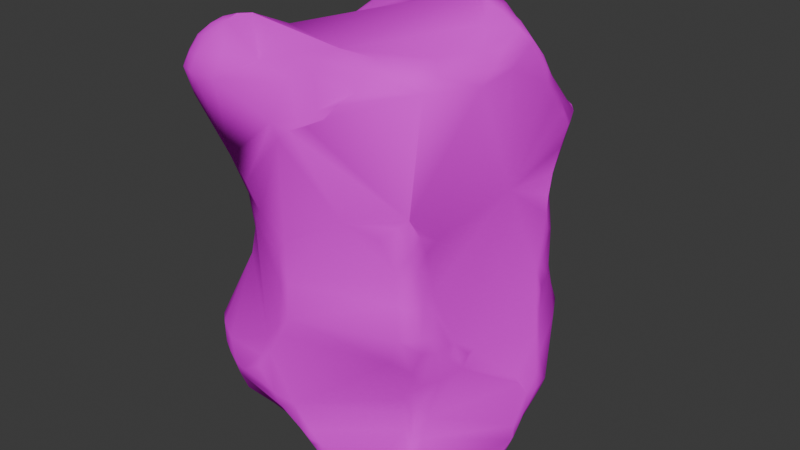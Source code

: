 # Source: Rock.blend  (saved by Blender 5.0.119; exported with 4.5.12 LTS)
import bpy
from mathutils import Matrix  # noqa: F401  (used for matrix-valued properties, if any)

bpy.ops.wm.read_factory_settings(use_empty=True)
scene = bpy.context.scene
scene.name = 'Scene'

# ---- collections
col_collection = bpy.data.collections.new('Collection'); scene.collection.children.link(col_collection)

# ---- images (referenced by path relative to the original .blend; pixels are not part of the script)
import os
ASSET_DIR = os.environ.get("B2B_ASSET_DIR", "")  # directory of the original .blend (textures are referenced by path, not embedded)
HERE = os.path.dirname(os.path.abspath(__file__))  # packed textures are extracted next to this script under _unpacked/

def load_image(name, relpath, width, height, colorspace="sRGB"):
    """Load a texture the original file referenced (path relative to the .blend, or extracted next to this script)."""
    p = next((c for c in (os.path.join(HERE, relpath), os.path.join(ASSET_DIR, relpath)) if relpath and os.path.exists(c)), "")
    if p:
        img = bpy.data.images.load(p, check_existing=True)
        img.name = name
    else:  # same state as the original file: an image datablock whose file is absent (Cycles renders it pink)
        img = bpy.data.images.new(name, width, height)
        img.source = "FILE"
        img.filepath = "//" + (relpath or name)
    img.colorspace_settings.name = colorspace
    return img
img_triskenvironmentgradient_psd = load_image('TriskEnvironmentGradient.psd', 'TriskEnvironmentGradient.psd', 1024, 1024, 'sRGB')

# ---- materials (node trees are filled in below, after node groups)
mat_rock = bpy.data.materials.new('Rock')

# ---- node groups
ng_smooth_by_angle = bpy.data.node_groups.new('Smooth by Angle', 'GeometryNodeTree')
_s = ng_smooth_by_angle.interface.new_socket(name='Mesh', in_out='OUTPUT', socket_type='NodeSocketGeometry')
_s = ng_smooth_by_angle.interface.new_socket(name='Mesh', in_out='INPUT', socket_type='NodeSocketGeometry')
_s = ng_smooth_by_angle.interface.new_socket(name='Angle', in_out='INPUT', socket_type='NodeSocketFloat')
_s.subtype = 'ANGLE'
_s.default_value = 0.5236
_s.min_value = 0.0
_s.max_value = 3.142
_s.description = 'Maximum face angle for smooth edges'
_s = ng_smooth_by_angle.interface.new_socket(name='Ignore Sharpness', in_out='INPUT', socket_type='NodeSocketBool')
_s.force_non_field = True
ng_smooth_by_angle.is_modifier = True
_N = ng_smooth_by_angle.nodes; _L = ng_smooth_by_angle.links
n0 = _N.new('GeometryNodeSetShadeSmooth'); n0.name = 'Set Shade Smooth'; n0.location = (120, -80)
n0.domain = 'EDGE'
n1 = _N.new('GeometryNodeSetShadeSmooth'); n1.name = 'Set Shade Smooth.001'; n1.location = (300, -80)
n2 = _N.new('NodeGroupOutput'); n2.name = 'Group Output'; n2.location = (480, -80)
n3 = _N.new('GeometryNodeInputMeshEdgeAngle'); n3.name = 'Edge Angle'; n3.location = (-440, -240)
n4 = _N.new('NodeGroupInput'); n4.name = 'Group Input'; n4.location = (-80, -80)
n5 = _N.new('GeometryNodeInputEdgeSmooth'); n5.name = 'Is Edge Smooth'; n5.location = (-260, -120)
n6 = _N.new('GeometryNodeInputShadeSmooth'); n6.name = 'Is Shade Smooth'; n6.location = (-440, -397)
n7 = _N.new('FunctionNodeCompare'); n7.name = 'Compare'; n7.location = (-260, -260)
n7.operation = 'LESS_EQUAL'
n7.inputs[6].default_value = (0.0, 0.0, 0.0, 0.0)
n7.inputs[7].default_value = (0.0, 0.0, 0.0, 0.0)
n8 = _N.new('FunctionNodeBooleanMath'); n8.name = 'Boolean Math.001'; n8.location = (-80, -260)
n9 = _N.new('NodeGroupInput'); n9.name = 'Group Input.001'; n9.location = (-440, -329)
n10 = _N.new('NodeGroupInput'); n10.name = 'Group Input.002'; n10.location = (-259, -189)
n11 = _N.new('FunctionNodeBooleanMath'); n11.name = 'Boolean Math'; n11.location = (-80, -149)
n11.operation = 'OR'
n12 = _N.new('FunctionNodeBooleanMath'); n12.name = 'Boolean Math.002'; n12.location = (-260, -380)
n12.operation = 'OR'
n13 = _N.new('NodeGroupInput'); n13.name = 'Group Input.003'; n13.location = (-440, -460)
_L.new(n3.outputs[0], n7.inputs[0])
_L.new(n1.outputs[0], n2.inputs[0])
_L.new(n9.outputs[1], n7.inputs[1])
_L.new(n7.outputs[0], n8.inputs[0])
_L.new(n4.outputs[0], n0.inputs[0])
_L.new(n0.outputs[0], n1.inputs[0])
_L.new(n8.outputs[0], n0.inputs[2])
_L.new(n10.outputs[2], n11.inputs[1])
_L.new(n5.outputs[0], n11.inputs[0])
_L.new(n11.outputs[0], n0.inputs[1])
_L.new(n13.outputs[2], n12.inputs[1])
_L.new(n6.outputs[0], n12.inputs[0])
_L.new(n12.outputs[0], n8.inputs[1])
n2.is_active_output = True

# ---- material node trees
mat_rock.use_nodes = True; mat_rock.node_tree.nodes.clear()
_N = mat_rock.node_tree.nodes; _L = mat_rock.node_tree.links
n0 = _N.new('ShaderNodeBsdfPrincipled'); n0.name = 'Principled BSDF'; n0.location = (-200, 100)
n0.inputs[2].default_value = 1.0
n0.inputs[3].default_value = 1.0
n1 = _N.new('ShaderNodeOutputMaterial'); n1.name = 'Material Output'; n1.location = (200, 100)
n2 = _N.new('ShaderNodeTexImage'); n2.name = 'Image Texture'; n2.location = (-490, 71)
n2.image = img_triskenvironmentgradient_psd
_L.new(n0.outputs[0], n1.inputs[0])
_L.new(n2.outputs[0], n0.inputs[0])
n1.is_active_output = True

# ---- world
world_world = bpy.data.worlds.new('World'); scene.world = world_world
world_world.use_nodes = True; world_world.node_tree.nodes.clear()
_N = world_world.node_tree.nodes; _L = world_world.node_tree.links
n0 = _N.new('ShaderNodeOutputWorld'); n0.name = 'World Output'; n0.location = (200, 100)
n1 = _N.new('ShaderNodeBackground'); n1.name = 'Background'; n1.location = (-200, 100)
n1.inputs[0].default_value = (0.05088, 0.05088, 0.05088, 1.0)
_L.new(n1.outputs[0], n0.inputs[0])
n0.is_active_output = True
world_world.color = (0.05088, 0.05088, 0.05088)
world_world.sun_shadow_jitter_overblur = 0.0

# ---- meshes
me_cube_001 = bpy.data.meshes.new('Cube.001')
me_cube_001.from_pydata([(-0.7293, -1.312, -1.155), (-0.7951, 0.1787, -2.104), (-0.9821, -0.6323, -1.742), (-0.8878, -0.6401, -1.764), (-0.6831, -0.8046, -1.692), (-0.6272, -0.9075, -1.69), (-0.6485, -1.001, -1.627), (-0.89, -1.156, -1.35), (-0.9485, -1.256, -0.9309), (-0.9883, -1.076, -1.284), (-1.047, -1.026, -1.187), (-1.068, -0.9427, -1.199), (-1.254, -1.103, 1.431), (-1.223, -1.199, 1.516), (-1.091, -1.262, 1.421), (-0.8507, -1.415, 1.609), (-0.635, -1.446, 1.701), (-0.8793, -0.7581, 2.028), (-1.029, -0.8033, 1.993), (-1.125, -0.8154, 1.932), (-1.203, -0.8195, 1.854), (-0.5892, 0.9657, -1.675), (-0.8136, 0.8433, -1.862), (-0.9793, 0.5521, -1.9), (-1.052, 0.5491, -1.823), (-0.9445, 0.8414, -1.113), (-0.8959, 0.8805, -1.197), (-0.9717, 0.624, 1.721), (-0.6076, 0.8038, 1.85), (-0.5696, 0.9102, 1.873), (-0.5454, 1.014, 1.86), (-1.207, 1.028, 1.173), (-1.279, 0.9316, 1.194), (-1.294, 0.8448, 1.196), (0.5841, -1.083, -1.776), (0.8215, -0.8561, -1.971), (0.9306, -0.841, -1.926), (1.02, -0.8372, -1.84), (1.019, -0.793, -1.101), (0.9027, -0.8781, -1.119), (0.8495, -0.8737, -1.111), (1.353, -0.6366, 1.871), (0.8268, -1.185, 2.115), (0.8258, -1.288, 2.039), (0.7796, -1.367, 1.889), (0.6847, -1.443, 1.805), (0.9985, -1.17, 0.8231), (1.081, -1.121, 0.8939), (1.059, 0.5476, -1.765), (0.9662, 0.5858, -1.805), (0.8675, 0.5896, -1.812), (0.5155, 0.7932, -1.633), (0.7802, 0.885, -1.705), (0.5387, 0.8449, -1.656), (0.5396, 1.027, -1.508), (0.8617, 1.239, -1.191), (1.345, 0.4502, 1.478), (1.339, 0.6464, 1.202), (1.092, 1.07, 1.175), (0.9925, 1.133, 1.188), (-1.269, 0.01219, -1.294), (-1.312, 0.06203, -1.059), (-0.648, -1.421, -0.9444), (-0.8331, -1.301, -0.8183), (-0.6508, -1.159, 0.7108), (-0.8269, -1.153, 0.9058), (-1.12, -0.7009, -0.3469), (-1.265, -0.6602, -0.6517), (-1.263, -0.6882, -0.7925), (-1.154, -0.8743, -0.9869), (-0.275, 1.322, 0.7684), (-0.7629, 1.172, -0.1751), (-0.6769, 1.181, -0.3224), (-1.157, 0.6582, -0.6314), (-1.186, 0.7158, -0.4825), (0.4108, 0.7805, -1.614), (0.3143, 0.7474, -1.634), (0.2737, 1.229, -1.193), (-0.127, 0.8146, 1.998), (0.2829, 0.7332, 2.158), (0.3176, 0.7876, 2.141), (0.4445, 0.5602, 2.197), (0.392, 1.37, 1.17), (0.2032, 1.436, 1.205), (0.01781, 1.484, 1.221), (-0.1031, 1.487, 1.214), (-0.09237, 1.493, 1.303), (1.232, 0.6048, 0.7252), (1.207, 0.6044, 0.5086), (1.165, 0.696, 0.3207), (1.144, 0.7865, -0.3686), (0.6112, 1.234, -1.065), (0.7087, 1.016, 0.2717), (0.693, 1.235, 0.7693), (0.6385, 1.302, 0.9295), (1.466, 0.2529, -1.179), (1.347, 0.605, 1.195), (0.8685, -1.215, 0.6964), (0.8599, -0.8911, -0.9558), (1.118, -0.764, -0.7185), (1.241, -0.6162, -0.6097), (1.251, -0.6775, -0.4883), (1.203, -0.6836, -0.3436), (1.209, -0.7662, -0.3269), (-0.5303, -0.7353, -1.727), (0.515, -0.791, -2.108), (-0.02524, -1.333, -1.169), (-0.7977, -0.88, -1.694), (-0.9057, -0.8791, -1.704), (-0.9079, -1.072, -1.526), (-0.9576, -1.02, -1.574), (-0.9178, -0.9413, -1.671), (-0.9774, -0.9209, -1.652), (-1.005, -0.9716, -1.434), (-0.9605, -0.8936, -1.681), (-0.9375, -1.332, 1.806), (-0.8446, -1.228, 1.955), (-0.9729, -1.387, 1.682), (-0.9735, -1.206, 1.934), (-0.9889, -1.356, 1.538), (-1.141, -1.309, 1.657), (-1.106, -1.268, 1.771), (-1.07, -1.183, 1.899), (-0.9943, -0.9761, 2.026), (-1.111, -0.9627, 1.965), (-1.222, -0.953, 1.853), (-0.8447, -1.076, 2.044), (-1.033, -1.079, 1.985), (-1.161, -1.115, 1.877), (-1.332, -0.9941, 1.49), (-1.35, -1.005, 1.591), (-1.3, -1.116, 1.576), (-1.285, -0.8612, 1.741), (-1.305, -1.08, 1.659), (-1.252, -1.195, 1.658), (-1.261, -1.032, 1.779), (-1.219, -1.163, 1.755), (-0.9416, 0.9375, -1.664), (-0.8994, 0.8359, -1.841), (-0.9549, 0.8688, -1.783), (-0.989, 0.863, -1.723), (-0.8677, 0.9235, -1.79), (-0.9303, 0.9304, -1.73), (-0.9238, 0.8755, -1.31), (-0.97, 0.8136, -1.309), (-0.9881, 0.882, -1.636), (-0.8648, 0.9544, -1.731), (-0.8535, 0.9136, -1.473), (-0.8686, 0.9555, -1.644), (-0.897, 0.8933, -1.349), (-1.01, 1.028, 1.729), (-0.8672, 0.9387, 1.827), (-0.8787, 1.028, 1.794), (-0.91, 0.8711, 1.815), (-0.9536, 0.9784, 1.79), (-1.041, 1.101, 1.614), (-0.9064, 1.114, 1.713), (-0.9908, 0.8752, 1.777), (-1.286, 0.8647, 1.301), (-1.05, 0.9147, 1.726), (-1.197, 0.9662, 1.457), (-1.119, 0.9265, 1.63), (-1.128, 1.036, 1.555), (0.8188, -0.9645, -1.88), (0.929, -0.9378, -1.84), (0.965, -0.9489, -1.763), (0.9954, -0.8355, -1.325), (0.9443, -0.8648, -1.196), (0.9373, -0.9002, -1.398), (0.904, -0.9793, -1.623), (1.039, -0.8702, -1.723), (0.8663, -1.005, -1.764), (0.8616, -0.8888, -1.271), (0.9734, -0.9537, -1.681), (1.106, -0.8696, 2.095), (1.096, -1.018, 2.075), (1.09, -1.163, 2.014), (1.217, -0.961, 2.002), (1.214, -1.144, 1.93), (0.6911, 0.6267, -1.753), (0.8976, 0.8877, -1.739), (1.035, 0.9894, -1.579), (0.5646, 1.227, -1.197), (0.9478, 1.022, -1.601), (0.6112, 0.9285, -1.635), (0.9041, 0.9652, -1.682), (0.9528, 0.8523, -1.743), (1.028, 0.892, -1.675), (0.9653, 0.9496, -1.683), (1.19, 0.9465, 1.18), (-0.9274, 0.09402, -2.071), (-0.6363, -0.5735, -1.779), (-0.9226, 0.1785, -2.073), (-0.8988, -0.3744, -1.859), (-1.053, 0.1702, -2.016), (-1.062, 0.08161, -2.017), (-1.034, -0.2343, -1.87), (-0.9774, -0.4976, -1.79), (-1.16, 0.1841, -1.899), (-1.148, 0.0926, -1.916), (-1.032, -0.3932, -1.768), (-1.211, 0.1847, -1.787), (-1.227, 0.1008, -1.717), (-1.106, -0.1695, -1.76), (-1.243, 0.1766, -1.608), (-1.282, 0.09592, -1.371), (-0.8064, -1.343, -0.9386), (-0.7962, -0.9553, 0.1632), (-0.7324, -1.065, 0.5568), (-1.026, -1.199, -0.7846), (-0.8958, -0.9245, -0.1373), (-0.8504, -0.8777, 0.1086), (-1.063, -1.164, -0.9219), (-1.142, -1.097, -0.7823), (-0.8678, -0.8605, 0.01398), (-1.131, -1.057, -0.9299), (-1.22, -0.9656, -0.7939), (-0.9354, -0.7944, -0.0004494), (-0.9993, -0.8006, -0.1905), (-1.217, -0.7929, -0.647), (-0.9352, -0.2877, 1.817), (-0.8978, -0.05073, 1.741), (-0.9073, 0.5435, 1.725), (-0.8782, 0.2437, 1.701), (-1.035, -0.3244, 1.77), (-0.9665, -0.04382, 1.72), (-0.9544, 0.1379, 1.693), (-0.9332, 0.3111, 1.693), (-0.9938, 0.3889, 1.659), (-1.079, -0.1652, 1.656), (-1.072, 0.1825, 1.581), (-1.061, 0.4687, 1.601), (-1.175, 0.4407, 1.436), (-0.8674, 1.166, 0.6891), (-0.9109, 1.155, -0.3234), (-0.8935, 0.8878, -1.03), (-0.9885, 1.105, 0.6673), (-0.9819, 1.059, 0.4863), (-0.9589, 1.074, -0.06077), (-1.003, 1.122, -0.3235), (-0.8956, 0.9527, -0.7592), (-1.152, 1.115, 1.053), (-0.9919, 1.012, 0.164), (-1.007, 1.031, -0.06152), (-0.9154, 0.9191, -0.8603), (-1.007, 1.009, 0.3948), (-1.073, 1.056, -0.327), (-1.018, 0.9943, -0.5503), (-1.067, 1.04, 0.7098), (-1.016, 0.9585, 0.241), (-1.044, 0.9706, -0.08206), (-1.073, 0.9826, -0.484), (-1.222, 0.9893, 1.067), (-1.106, 0.9505, 0.7136), (-1.057, 0.9078, 0.4788), (-1.116, 0.9611, -0.3252), (-0.9945, 0.9106, -0.7416), (-0.9324, 0.8734, -0.9983), (-1.028, 0.862, 0.2497), (-1.048, 0.866, -0.003874), (-1.081, 0.8824, -0.1606), (-1.123, 0.9065, -0.485), (-1.135, 0.8123, -0.3439), (-1.12, 0.8409, 0.7313), (-1.149, 0.8454, -0.4871), (-0.4343, 0.8338, -1.916), (-0.04172, 0.8988, -1.728), (-0.3518, 0.9232, -1.873), (0.2434, 0.8265, -1.651), (-0.2681, 0.9552, -1.812), (-0.3546, 0.9629, -1.836), (-0.5456, 0.9297, -1.826), (-0.2848, 1.008, -1.773), (-0.5623, 0.964, -1.755), (0.3851, 0.8588, -1.647), (0.1808, 0.886, -1.659), (-0.1839, 1.01, -1.723), (-0.201, 1.043, -1.678), (-0.3998, 0.9951, -1.663), (0.2436, 0.9477, -1.607), (0.001565, 0.9709, -1.663), (-0.09334, 1.044, -1.632), (0.4294, 0.9304, -1.608), (-0.1655, 1.054, -1.603), (-0.56, 0.9414, -1.55), (0.25, 1.05, -1.491), (-0.001224, 1.074, -1.541), (-0.02968, 1.094, -1.482), (0.08759, 1.128, -1.417), (7.025e-09, 1.108, -1.478), (0.1812, 1.128, -1.393), (2.128e-09, 1.1, -1.39), (0.2833, 1.194, -1.261), (0.1611, 1.17, -1.305), (-0.3845, 0.8582, 1.915), (0.1991, 0.8555, 2.127), (0.5686, 0.7781, 2.038), (0.1789, 0.9798, 2.105), (-0.236, 0.9817, 1.953), (0.09453, 1.088, 2.037), (0.1842, 1.083, 2.033), (-0.2376, 1.118, 1.892), (0.09382, 1.193, 1.97), (0.08298, 1.236, 1.922), (-0.2388, 1.231, 1.782), (0.09352, 1.29, 1.818), (-0.002183, 1.346, 1.74), (0.004379, 1.397, 1.638), (-0.000591, 1.484, 1.34), (-0.1004, 1.451, 1.461), (0.1021, 1.447, 1.298), (1.138, 0.9941, 1.057), (1.117, 0.8267, 0.07807), (0.9889, 0.9695, 0.3307), (1.061, 0.9176, -0.3243), (1.114, 0.9091, -0.5415), (0.9921, 0.9931, 0.1799), (0.9857, 0.9638, -0.1565), (1.055, 0.9749, -0.5243), (1.094, 1.031, -0.7507), (0.9816, 0.9743, 0.005311), (1.061, 1.092, 1.061), (0.9916, 0.9814, -0.3916), (0.9952, 1.068, -0.6991), (0.9607, 1.174, 1.064), (0.9289, 1.044, 0.5461), (0.9567, 1.007, 0.1905), (0.8735, 0.9799, 0.004807), (0.8778, 0.9721, -0.1695), (0.9354, 0.995, -0.3917), (0.8865, 1.075, 0.4705), (0.8541, 1.008, 0.1654), (0.8357, 0.9859, -0.3715), (0.8795, 1.092, -0.7135), (0.8938, 1.148, 0.8657), (0.8463, 1.089, 0.4325), (0.8267, 1.02, -0.5119), (0.9226, 1.232, -1.066), (0.7753, 1.273, 1.066), (0.8128, 1.149, 0.6321), (0.7624, 1.21, 0.79), (0.7773, 1.133, 0.5372), (0.8889, 0.413, -1.873), (0.9933, 0.2982, -1.894), (1.22, -0.2766, -1.999), (1.223, -0.188, -1.982), (1.097, 0.2345, -1.864), (1.342, -0.1876, -1.828), (1.154, 0.4056, -1.716), (1.372, -0.1844, -1.698), (1.371, -0.09078, -1.697), (1.319, 0.2126, -1.561), (1.425, -0.093, -1.56), (1.421, -0.04964, -1.537), (1.432, -0.08593, -1.412), (1.477, 0.0142, -1.275), (0.7524, 0.1028, 2.325), (0.9104, 0.007681, 2.286), (0.9939, 0.09882, 2.253), (1.088, -0.0003502, 2.214), (1.059, -0.2333, 2.176), (1.17, 0.09478, 2.157), (1.223, 0.0003226, 2.126), (1.197, -0.4085, 2.061), (1.263, -0.2782, 2.028), (1.335, 0.1856, 1.897), (1.304, 0.09209, 2.023), (1.308, -0.4369, 1.948), (1.378, 0.1727, 1.807), (1.337, -0.2385, 1.896), (1.365, 0.2663, 1.726), (1.358, 0.364, 1.588), (1.383, 0.2058, 1.675), (1.384, 0.2706, 1.614), (1.376, 0.3457, 1.519), (1.351, 0.5278, 1.331), (1.363, 0.427, 1.415), (1.347, 0.4631, 1.312), (0.866, -1.088, -0.4833), (0.9607, -1.137, 0.4102), (0.9769, -1.148, 0.1275), (1.03, -1.078, 0.327), (1.026, -1.184, -0.1671), (1.042, -1.071, 0.5533), (1.033, -1.102, 0.09003), (1.089, -1.126, -0.1636), (1.073, -1.049, 0.08267), (1.128, -1.012, -0.3199), (0.997, -0.9755, -0.588), (1.098, -1.006, 0.7064), (1.069, -0.9922, 0.4), (1.141, -1.039, -0.1683), (0.9153, -0.9089, -0.8405), (1.098, -0.962, 0.09481), (1.006, -0.893, -0.7502), (1.086, -0.9079, 0.5322), (1.078, -0.8628, 0.3206), (1.166, -0.9362, -0.1824), (1.183, -0.9233, -0.3312), (0.9755, -0.8521, -0.9803), (1.089, -0.8385, 0.1509), (1.121, -0.8457, -0.009643), (1.071, -0.7735, 0.5821), (1.209, -0.8512, -0.3346), (1.219, -0.7405, -0.4876), (0.4426, -0.8218, -2.112), (-0.4609, -0.8132, -1.719), (0.3612, -0.9667, -2.033), (0.441, -0.9429, -2.05), (0.356, -1.064, -1.979), (-0.4707, -0.9275, -1.703), (-0.2487, -0.9212, -1.764), (-0.1523, -0.9798, -1.776), (0.2675, -1.133, -1.879), (0.3588, -1.114, -1.907), (0.1869, -1.19, -1.754), (0.2904, -1.179, -1.82), (-0.3852, -1.009, -1.666), (-0.1247, -1.06, -1.723), (0.241, -1.216, -1.7), (0.1786, -1.242, -1.662), (0.09209, -1.252, -1.584), (0.1802, -1.242, -1.548), (0.004517, -1.303, -1.424), (0.0921, -1.281, -1.504), (0.09215, -1.277, -1.41), (-0.1692, -1.363, -1.223), (-0.8931, -0.9166, 2.056), (0.3912, -1.096, 2.076), (0.2685, -1.192, 1.99), (-0.01852, -1.201, 1.96), (0.3255, -1.3, 1.902), (-0.2702, -1.281, 1.89), (-0.624, -1.337, 1.887), (0.5905, -1.488, 1.688), (0.5032, -1.463, 1.723), (0.1205, -1.341, 1.822), (0.08917, -1.528, 1.549), (0.4321, -1.513, 1.607), (0.3503, -1.496, 1.631), (0.2785, -1.54, 1.534), (0.171, -1.552, 1.443), (0.2286, 0.7875, -1.64), (-1.35, -0.003965, -0.9806), (-1.321, 0.1367, -0.7973), (-1.003, 0.8175, -0.892), (-1.255, 0.322, -0.7355), (-1.248, 0.4024, -0.6476), (-1.205, 0.4548, -0.5451), (0.09408, -1.448, 0.1398), (0.5812, -1.311, 0.7877), (0.1014, -1.482, -0.1778), (-0.1564, -1.462, -0.6241), (-0.02082, -1.469, -0.3866), (0.07489, -1.44, 0.4967), (-0.2704, -1.485, -0.7998), (-0.02597, -1.469, -0.296), (0.002414, -1.442, 0.08364), (0.003332, -1.444, 0.3888), (-0.184, -1.414, -1.07), (-0.1878, -1.444, -0.4925), (-0.2782, -1.42, -1.079), (-0.2765, -1.46, -0.6903), (-0.6432, -1.085, 0.3451), (-0.3813, -1.266, 0.5612), (-0.3268, -1.478, -0.948), (-0.5209, -1.456, -0.9442), (0.3672, 0.6187, 2.189), (-0.4648, 1.233, -0.1442), (-0.4031, 1.215, 0.01311), (-0.3468, 1.237, 0.4151), (-0.4476, 1.213, -0.32), (-0.3684, 1.165, -0.4429), (-0.3596, 1.201, -0.328), (-0.3609, 1.194, -0.1699), (-0.3588, 1.219, 0.166), (-0.216, 1.147, -0.5681), (-0.2705, 1.171, -0.4798), (-0.2717, 1.221, 0.3347), (-0.2744, 1.273, 0.507), (-0.0508, 1.143, -0.7503), (-0.1432, 1.139, -0.5042), (0.06068, 1.005, -0.3178), (-0.181, 1.291, 0.6294), (-0.1829, 1.428, 1.072), (0.1231, 1.181, -0.9014), (-0.09136, 1.16, -0.6428), (-0.175, 1.368, 0.8406), (-0.1004, 1.418, 1.006), (0.2665, 1.232, -1.071), (0.01548, 1.136, -0.682), (0.1535, 1.167, -0.843), (0.1663, 1.401, 1.064), (0.3896, 1.386, 1.083), (0.3167, 1.239, -1.06), (0.4654, 1.321, 0.9458), (0.5512, 1.351, 1.073), (1.234, 0.5256, -0.1255), (1.211, 0.6198, 0.1895), (1.202, 0.5984, 0.329), (1.293, 0.6105, 0.9919), (1.255, 0.5042, -0.3248), (1.49, 0.2874, -1.08), (1.242, 0.7678, -0.7487), (1.32, 0.3987, -0.5282), (1.277, 0.4482, -0.3287), (1.227, 0.4567, -0.1525), (1.077, 0.2016, 0.6645), (1.428, 0.2673, -0.8222), (1.296, 0.3783, -0.4232), (1.376, 0.2802, -0.6748), (1.513, 0.1091, -1.086), (1.484, 0.1447, -0.9569), (1.434, -0.09024, -0.8981), (1.489, 0.001857, -1.085), (1.453, -0.09409, -0.9456), (1.245, -0.475, -0.4882), (1.254, -0.5617, -0.4919)], [], [(110, 109, 7), (113, 110, 9), (11, 113, 10), (7, 109, 0), (9, 7, 8), (16, 115, 117), (15, 117, 119), (119, 120, 14), (17, 18, 427), (125, 128, 124), (131, 134, 133), (132, 125, 20), (132, 135, 125), (121, 128, 136), (139, 141, 138), (141, 146, 273), (142, 146, 141), (143, 137, 145), (145, 137, 140), (148, 149, 147), (1, 22, 265), (25, 143, 144), (26, 149, 143), (21, 147, 284), (28, 29, 153), (29, 151, 153), (154, 157, 153), (155, 150, 156), (27, 157, 159), (160, 162, 31), (161, 150, 162), (150, 159, 154), (170, 165, 37), (165, 171, 164), (163, 171, 409), (39, 168, 167), (177, 367, 363), (52, 180, 51), (179, 180, 50), (185, 180, 52), (54, 185, 184), (183, 188, 185), (187, 188, 181), (185, 188, 180), (190, 192, 1), (191, 3, 193), (190, 193, 195), (193, 197, 196), (193, 3, 197), (197, 200, 196), (204, 202, 205), (205, 61, 144), (202, 60, 205), (192, 23, 138), (215, 213, 216), (213, 210, 216), (210, 218, 216), (210, 217, 218), (216, 218, 219), (63, 206, 62), (8, 212, 9), (17, 220, 18), (221, 225, 224), (231, 232, 230), (238, 239, 243), (240, 244, 247), (249, 254, 245), (251, 255, 246), (251, 256, 261), (261, 262, 255), (253, 263, 32), (235, 26, 257), (241, 252, 31), (442, 268, 75), (267, 270, 269), (75, 268, 53), (274, 279, 282), (275, 279, 274), (278, 283, 277), (282, 285, 54), (279, 285, 282), (54, 292, 182), (54, 285, 292), (75, 51, 179), (78, 298, 294), (295, 297, 78), (296, 297, 80), (297, 300, 299), (299, 301, 298), (296, 82, 305), (303, 304, 301), (303, 305, 306), (310, 82, 83), (89, 312, 313), (312, 90, 317), (317, 320, 316), (314, 318, 322), (313, 316, 326), (317, 329, 328), (322, 323, 329), (327, 331, 326), (323, 337, 333), (311, 87, 325), (331, 335, 326), (329, 333, 336), (324, 334, 338), (55, 91, 337), (311, 58, 189), (311, 189, 57), (37, 347, 170), (345, 348, 347), (347, 349, 170), (350, 351, 353), (359, 361, 358), (360, 363, 362), (367, 369, 366), (377, 96, 375), (379, 380, 381), (378, 388, 382), (381, 383, 379), (381, 386, 390), (387, 391, 385), (388, 392, 394), (390, 393, 396), (403, 99, 404), (405, 407, 411), (405, 408, 407), (105, 408, 405), (406, 4, 104), (407, 409, 412), (409, 414, 413), (412, 417, 411), (413, 415, 418), (422, 424, 421), (191, 104, 4), (171, 34, 414), (426, 106, 459), (429, 430, 431), (430, 432, 436), (435, 438, 434), (436, 437, 439), (439, 437, 440), (115, 16, 433), (448, 73, 447), (208, 229, 230), (441, 437, 64), (464, 64, 208), (466, 62, 0), (80, 79, 467), (468, 471, 72), (235, 240, 476), (474, 482, 477), (156, 30, 304), (481, 486, 476), (483, 93, 92), (495, 496, 94), (85, 488, 484), (492, 83, 493), (82, 496, 493), (91, 55, 182), (503, 90, 504), (500, 96, 507), (503, 504, 508), (508, 510, 512), (516, 102, 517), (107, 108, 4), (3, 4, 108), (7, 9, 110), (9, 10, 113), (6, 109, 111), (109, 110, 111), (112, 2, 114), (110, 112, 111), (5, 111, 108), (2, 108, 114), (113, 112, 110), (112, 114, 111), (4, 5, 107), (108, 111, 114), (15, 16, 117), (118, 115, 116), (120, 119, 117), (121, 122, 128), (123, 18, 124), (427, 18, 123), (127, 126, 123), (127, 123, 124), (127, 124, 128), (130, 131, 133), (132, 130, 135), (125, 135, 128), (128, 135, 136), (13, 14, 120), (13, 120, 134), (65, 119, 14), (141, 139, 142), (143, 149, 137), (144, 143, 145), (21, 148, 147), (148, 137, 149), (148, 146, 137), (138, 23, 139), (142, 137, 146), (139, 24, 140), (271, 141, 273), (25, 26, 143), (153, 151, 154), (28, 153, 222), (152, 154, 151), (152, 150, 154), (231, 27, 159), (161, 159, 150), (151, 29, 30), (162, 150, 155), (154, 159, 157), (32, 33, 158), (31, 32, 160), (37, 164, 36), (37, 165, 164), (170, 173, 165), (168, 166, 167), (173, 168, 169), (166, 168, 173), (169, 171, 173), (105, 35, 408), (38, 167, 166), (176, 42, 43), (177, 174, 175), (179, 51, 180), (182, 183, 54), (54, 183, 185), (48, 186, 187), (187, 186, 188), (184, 185, 52), (181, 188, 183), (180, 188, 186), (53, 184, 52), (192, 194, 23), (195, 193, 196), (195, 196, 199), (197, 3, 2), (196, 203, 199), (196, 200, 203), (197, 2, 200), (199, 203, 202), (203, 60, 202), (191, 4, 3), (1, 192, 22), (208, 64, 65), (212, 209, 213), (211, 214, 210), (10, 212, 215), (11, 216, 69), (210, 214, 217), (69, 216, 68), (0, 62, 206), (67, 68, 219), (10, 9, 212), (7, 0, 206), (7, 206, 8), (225, 221, 226), (220, 221, 224), (221, 223, 226), (227, 222, 228), (229, 224, 225), (226, 227, 228), (228, 27, 231), (229, 226, 230), (228, 231, 230), (20, 224, 229), (71, 72, 234), (234, 239, 238), (238, 242, 71), (236, 248, 241), (246, 239, 247), (243, 239, 246), (246, 247, 251), (256, 247, 244), (250, 246, 255), (251, 247, 256), (252, 253, 32), (249, 258, 254), (255, 251, 261), (264, 256, 445), (260, 255, 262), (261, 256, 264), (445, 256, 257), (262, 261, 264), (262, 264, 74), (257, 26, 25), (73, 445, 446), (73, 74, 264), (33, 32, 263), (32, 31, 252), (75, 76, 442), (265, 271, 267), (442, 266, 268), (270, 267, 271), (272, 269, 270), (51, 75, 53), (53, 268, 274), (268, 275, 274), (266, 276, 280), (277, 276, 272), (266, 280, 275), (277, 272, 278), (184, 274, 282), (275, 280, 279), (280, 281, 286), (283, 281, 277), (21, 284, 278), (184, 282, 54), (286, 281, 287), (286, 289, 288), (286, 288, 285), (291, 288, 289), (293, 290, 288), (77, 292, 293), (182, 292, 77), (52, 51, 53), (79, 80, 295), (28, 294, 29), (297, 295, 80), (78, 297, 298), (298, 297, 299), (294, 298, 29), (117, 121, 120), (30, 298, 301), (302, 299, 300), (299, 302, 301), (307, 306, 305), (307, 308, 309), (80, 81, 296), (89, 498, 312), (313, 312, 316), (314, 315, 318), (317, 314, 322), (322, 318, 319), (325, 313, 326), (317, 322, 329), (322, 319, 323), (328, 329, 332), (329, 323, 333), (335, 330, 326), (319, 315, 503), (332, 329, 336), (334, 325, 339), (341, 339, 335), (341, 335, 92), (93, 340, 339), (333, 337, 91), (497, 312, 498), (59, 324, 338), (500, 311, 57), (346, 49, 48), (37, 344, 347), (345, 346, 348), (170, 349, 352), (353, 352, 350), (354, 353, 355), (48, 187, 348), (354, 355, 514), (296, 356, 358), (358, 357, 359), (359, 357, 360), (362, 359, 360), (367, 364, 363), (368, 365, 366), (367, 41, 369), (366, 369, 368), (370, 365, 368), (372, 370, 368), (373, 371, 370), (373, 370, 372), (374, 371, 373), (371, 374, 56), (375, 56, 376), (376, 56, 374), (377, 375, 376), (96, 57, 375), (46, 383, 47), (381, 380, 384), (381, 384, 386), (385, 382, 387), (389, 383, 390), (386, 385, 391), (390, 386, 393), (395, 390, 396), (393, 391, 397), (398, 387, 388), (399, 392, 39), (394, 392, 399), (400, 393, 401), (396, 393, 400), (395, 396, 402), (103, 397, 403), (397, 398, 403), (401, 397, 103), (103, 403, 404), (39, 167, 399), (343, 345, 105), (407, 408, 409), (410, 406, 411), (412, 413, 418), (416, 413, 414), (416, 414, 34), (412, 418, 417), (411, 417, 410), (413, 416, 415), (418, 415, 420), (415, 416, 419), (417, 426, 0), (420, 422, 421), (421, 424, 423), (425, 423, 424), (422, 34, 172), (423, 106, 426), (409, 171, 414), (431, 430, 436), (435, 436, 439), (440, 437, 441), (431, 43, 429), (445, 444, 446), (446, 447, 73), (74, 73, 448), (60, 443, 61), (106, 378, 453), (453, 451, 456), (453, 456, 452), (461, 459, 465), (459, 455, 465), (462, 455, 452), (465, 455, 466), (460, 210, 63), (208, 463, 464), (426, 459, 461), (360, 356, 428), (80, 467, 81), (471, 473, 472), (474, 468, 469), (477, 472, 473), (475, 470, 478), (470, 479, 478), (481, 477, 482), (477, 481, 476), (70, 484, 487), (479, 70, 483), (70, 487, 483), (476, 486, 480), (478, 479, 483), (490, 480, 486), (487, 484, 488), (480, 491, 485), (487, 488, 492), (488, 84, 492), (494, 489, 485), (495, 493, 496), (495, 94, 93), (71, 468, 72), (83, 492, 84), (488, 85, 84), (82, 493, 83), (94, 496, 338), (77, 489, 494), (88, 87, 507), (507, 87, 500), (509, 504, 505), (510, 508, 504), (502, 503, 508), (514, 513, 515), (499, 498, 89), (500, 57, 96), (100, 517, 101), (514, 355, 511), (108, 2, 3), (111, 5, 6), (118, 121, 115), (125, 19, 20), (124, 18, 19), (126, 118, 116), (123, 126, 427), (129, 131, 130), (122, 118, 127), (128, 122, 127), (133, 136, 135), (13, 131, 12), (134, 131, 13), (135, 130, 133), (120, 136, 134), (116, 115, 433), (140, 142, 139), (141, 22, 138), (146, 21, 273), (22, 271, 265), (139, 23, 24), (153, 27, 222), (231, 161, 232), (158, 160, 32), (36, 163, 35), (162, 160, 161), (150, 152, 156), (152, 151, 30), (171, 163, 164), (163, 408, 35), (171, 165, 173), (172, 39, 40), (175, 178, 177), (50, 186, 49), (190, 194, 192), (182, 55, 183), (186, 48, 49), (107, 5, 108), (56, 57, 189), (23, 198, 24), (194, 199, 198), (199, 201, 198), (204, 201, 202), (60, 61, 205), (138, 22, 192), (63, 8, 206), (212, 8, 209), (215, 11, 10), (215, 212, 213), (219, 68, 216), (66, 219, 218), (227, 226, 223), (227, 223, 222), (228, 222, 27), (226, 229, 225), (230, 226, 228), (18, 224, 19), (224, 20, 19), (240, 239, 234), (237, 248, 236), (242, 250, 249), (247, 239, 240), (249, 245, 242), (253, 241, 248), (250, 243, 246), (254, 248, 245), (249, 259, 258), (257, 256, 244), (257, 244, 235), (260, 259, 250), (255, 260, 250), (263, 253, 254), (25, 445, 257), (73, 264, 445), (273, 270, 271), (266, 442, 267), (266, 267, 269), (269, 276, 266), (268, 266, 275), (273, 278, 272), (274, 184, 53), (276, 281, 280), (286, 279, 280), (290, 292, 285), (287, 281, 283), (287, 289, 286), (290, 285, 288), (291, 289, 287), (293, 288, 291), (30, 29, 298), (301, 302, 303), (304, 303, 306), (84, 86, 308), (86, 309, 308), (295, 78, 79), (83, 84, 310), (84, 308, 310), (315, 314, 90), (315, 90, 503), (320, 326, 316), (327, 317, 328), (335, 325, 330), (326, 330, 325), (340, 94, 338), (340, 334, 339), (92, 335, 331), (340, 338, 334), (93, 339, 341), (321, 59, 58), (58, 311, 321), (342, 49, 343), (351, 347, 348), (49, 346, 343), (344, 345, 347), (48, 348, 346), (350, 349, 347), (351, 355, 353), (349, 350, 352), (354, 352, 353), (364, 366, 362), (361, 359, 362), (366, 361, 362), (364, 362, 363), (57, 56, 375), (382, 384, 380), (383, 46, 379), (98, 39, 392), (385, 386, 384), (388, 387, 382), (47, 383, 389), (390, 383, 381), (387, 397, 391), (391, 393, 386), (395, 389, 390), (394, 398, 388), (401, 393, 397), (398, 99, 403), (404, 100, 101), (98, 106, 40), (38, 399, 167), (404, 102, 103), (406, 5, 4), (412, 411, 407), (410, 6, 5), (412, 409, 413), (420, 415, 419), (106, 423, 425), (436, 435, 431), (439, 438, 435), (440, 438, 439), (435, 44, 431), (428, 43, 42), (431, 44, 43), (444, 445, 443), (457, 451, 449), (458, 449, 454), (460, 452, 456), (462, 452, 460), (464, 463, 458), (450, 440, 441), (471, 474, 473), (475, 469, 470), (477, 473, 474), (479, 470, 70), (491, 480, 490), (494, 485, 491), (493, 495, 492), (494, 182, 77), (501, 504, 90), (501, 90, 497), (506, 505, 501), (506, 501, 497), (509, 505, 506), (510, 504, 509), (502, 512, 511), (512, 514, 511), (450, 47, 440), (499, 89, 88), (102, 101, 517), (355, 95, 511), (95, 502, 511), (81, 356, 296), (357, 358, 356), (363, 174, 177), (17, 126, 432), (16, 432, 433), (132, 20, 229), (14, 13, 12), (229, 65, 129), (61, 443, 445), (445, 25, 61), (25, 144, 61), (144, 145, 24), (145, 140, 24), (24, 198, 201), (144, 24, 204), (201, 204, 24), (204, 205, 144), (361, 366, 365), (365, 370, 296), (370, 371, 296), (371, 56, 296), (56, 189, 296), (189, 58, 59), (59, 338, 82), (338, 496, 82), (189, 59, 296), (361, 365, 358), (296, 358, 365), (300, 297, 296), (303, 302, 300), (308, 307, 310), (307, 305, 310), (305, 303, 300), (305, 300, 296), (59, 82, 296), (82, 310, 305), (314, 317, 90), (317, 316, 312), (312, 497, 90), (325, 334, 311), (334, 324, 321), (311, 334, 321), (311, 500, 87), (87, 88, 325), (88, 89, 313), (325, 88, 313), (112, 113, 2), (113, 11, 2), (11, 69, 60), (69, 68, 60), (200, 11, 60), (200, 2, 11), (60, 203, 200), (443, 60, 68), (68, 67, 443), (66, 218, 217), (443, 67, 444), (67, 66, 444), (447, 446, 444), (217, 214, 211), (444, 66, 448), (66, 217, 448), (448, 447, 444), (262, 74, 448), (259, 260, 262), (263, 254, 258), (258, 259, 448), (259, 262, 448), (263, 258, 217), (258, 448, 217), (263, 217, 232), (217, 211, 232), (211, 207, 208), (207, 463, 208), (208, 65, 229), (161, 158, 232), (158, 33, 232), (33, 263, 232), (232, 211, 230), (211, 208, 230), (437, 436, 16), (16, 15, 65), (15, 119, 65), (65, 64, 437), (16, 65, 437), (64, 464, 441), (464, 458, 454), (454, 450, 441), (464, 454, 441), (480, 485, 291), (485, 489, 293), (291, 485, 293), (489, 77, 293), (291, 287, 283), (291, 283, 284), (283, 278, 284), (284, 147, 149), (476, 480, 235), (480, 291, 284), (235, 480, 284), (472, 477, 476), (72, 471, 472), (240, 234, 72), (235, 244, 240), (149, 26, 284), (26, 235, 284), (472, 476, 240), (240, 72, 472), (484, 70, 233), (233, 236, 241), (241, 31, 155), (31, 162, 155), (484, 233, 241), (86, 85, 484), (306, 307, 304), (307, 309, 304), (309, 86, 484), (484, 241, 156), (241, 155, 156), (156, 152, 30), (309, 484, 156), (304, 309, 156), (30, 301, 304), (474, 469, 475), (474, 475, 482), (475, 478, 482), (486, 481, 490), (481, 482, 490), (483, 487, 492), (482, 478, 92), (478, 483, 92), (91, 494, 491), (491, 490, 482), (483, 492, 495), (93, 483, 495), (93, 341, 92), (92, 331, 327), (327, 328, 482), (328, 332, 482), (336, 333, 91), (92, 327, 482), (332, 336, 482), (336, 91, 491), (482, 336, 491), (242, 245, 470), (245, 237, 470), (237, 236, 233), (233, 70, 470), (470, 469, 242), (469, 468, 71), (71, 234, 238), (469, 71, 242), (237, 233, 470), (243, 242, 238), (117, 115, 121), (503, 502, 95), (95, 351, 348), (348, 187, 181), (181, 183, 55), (55, 337, 181), (337, 323, 319), (319, 318, 315), (337, 319, 503), (181, 337, 503), (348, 181, 95), (503, 95, 181), (265, 267, 442), (76, 75, 179), (265, 442, 1), (442, 76, 1), (193, 190, 1), (179, 50, 342), (1, 76, 191), (76, 179, 342), (191, 193, 1), (406, 104, 411), (104, 191, 411), (405, 411, 191), (36, 35, 344), (35, 105, 344), (105, 405, 76), (76, 342, 105), (343, 346, 345), (342, 343, 105), (405, 191, 76), (37, 36, 344), (344, 105, 345), (421, 423, 418), (423, 426, 417), (461, 465, 466), (426, 461, 0), (461, 466, 0), (0, 109, 6), (417, 0, 6), (417, 418, 423), (418, 420, 421), (40, 106, 425), (425, 424, 422), (422, 420, 419), (419, 416, 34), (34, 171, 169), (169, 168, 172), (172, 40, 425), (422, 419, 34), (172, 425, 422), (34, 169, 172), (379, 46, 97), (97, 450, 379), (450, 454, 449), (450, 449, 379), (380, 379, 449), (378, 382, 451), (382, 380, 451), (392, 388, 378), (106, 98, 378), (98, 392, 378), (455, 459, 452), (459, 106, 452), (451, 380, 449), (453, 452, 106), (451, 453, 378), (460, 456, 463), (456, 457, 463), (457, 458, 463), (207, 211, 210), (463, 207, 460), (462, 460, 63), (210, 460, 207), (466, 455, 462), (63, 62, 462), (62, 466, 462), (210, 213, 209), (210, 209, 63), (356, 81, 221), (81, 467, 221), (467, 79, 78), (78, 294, 223), (294, 28, 223), (28, 222, 223), (221, 220, 356), (220, 17, 428), (223, 221, 78), (467, 78, 221), (360, 357, 356), (220, 428, 356), (428, 42, 174), (42, 176, 175), (174, 363, 360), (42, 175, 174), (360, 428, 174), (118, 122, 121), (125, 124, 19), (126, 127, 118), (129, 12, 131), (133, 134, 136), (120, 121, 136), (140, 137, 142), (146, 148, 21), (22, 141, 271), (153, 157, 27), (231, 159, 161), (158, 161, 160), (36, 164, 163), (163, 409, 408), (172, 168, 39), (175, 176, 178), (50, 180, 186), (190, 195, 194), (23, 194, 198), (194, 195, 199), (199, 202, 201), (63, 209, 8), (215, 216, 11), (66, 67, 219), (18, 220, 224), (237, 245, 248), (242, 243, 250), (253, 252, 241), (254, 253, 248), (249, 250, 259), (273, 272, 270), (269, 272, 276), (273, 21, 278), (276, 277, 281), (286, 285, 279), (290, 293, 292), (84, 85, 86), (320, 327, 326), (327, 320, 317), (335, 339, 325), (340, 93, 94), (321, 324, 59), (342, 50, 49), (351, 350, 347), (351, 95, 355), (364, 367, 366), (382, 385, 384), (98, 40, 39), (387, 398, 397), (398, 394, 99), (404, 99, 100), (404, 101, 102), (406, 410, 5), (410, 417, 6), (435, 45, 44), (428, 429, 43), (457, 456, 451), (458, 457, 449), (471, 468, 474), (494, 91, 182), (501, 505, 504), (502, 508, 512), (512, 513, 514), (400, 401, 102), (401, 103, 102), (402, 396, 400), (389, 395, 402), (47, 389, 402), (402, 400, 507), (400, 102, 507), (516, 517, 100), (102, 516, 507), (99, 394, 399), (99, 399, 38), (100, 99, 38), (166, 173, 170), (100, 38, 515), (38, 166, 354), (100, 515, 513), (516, 100, 513), (166, 170, 352), (354, 514, 515), (166, 352, 354), (38, 354, 515), (513, 512, 510), (510, 509, 516), (509, 506, 516), (506, 497, 498), (499, 88, 507), (506, 498, 499), (513, 510, 516), (507, 516, 506), (506, 499, 507), (507, 96, 377), (507, 377, 374), (377, 376, 374), (374, 373, 372), (507, 374, 372), (372, 368, 369), (402, 507, 41), (41, 507, 369), (47, 402, 41), (372, 369, 507), (41, 367, 177), (41, 177, 178), (178, 176, 43), (44, 45, 178), (45, 435, 434), (178, 45, 434), (178, 43, 44), (47, 41, 178), (450, 97, 46), (46, 47, 450), (47, 178, 434), (438, 47, 434), (47, 438, 440), (429, 428, 430), (428, 17, 430), (17, 427, 126), (126, 116, 433), (433, 432, 126), (432, 430, 17), (16, 436, 432), (229, 129, 132), (129, 130, 132), (12, 129, 65), (65, 14, 12)])
me_cube_001.polygons.foreach_set('use_smooth', [True] * 1032)
_uv = me_cube_001.uv_layers.new(name='UVMap')
_uv.uv.foreach_set('vector', [0.1656, 0.1318, 0.1641, 0.1412, 0.1617, 0.1761, 0.167, 0.1595, 0.1656, 0.1318, 0.164, 0.1891, 0.1678, 0.2059, 0.167, 0.1595, 0.1654, 0.2083, 0.1617, 0.1761, 0.1641, 0.1412, 0.1573, 0.2147, 0.164, 0.1891, 0.1617, 0.1761, 0.1589, 0.259, 0.1535, 0.7797, 0.1567, 0.8004, 0.1552, 0.7759, 0.1544, 0.7615, 0.1552, 0.7759, 0.1561, 0.7473, 0.1561, 0.7473, 0.1574, 0.771, 0.1587, 0.7243, 0.173, 0.8444, 0.1718, 0.8375, 0.1685, 0.8498, 0.1675, 0.8097, 0.1629, 0.8144, 0.1672, 0.8319, 0.1629, 0.755, 0.1606, 0.7711, 0.1639, 0.7714, 0.1701, 0.7875, 0.1675, 0.8097, 0.1713, 0.81, 0.1701, 0.7875, 0.1652, 0.795, 0.1675, 0.8097, 0.1586, 0.7935, 0.1629, 0.8144, 0.1615, 0.7903, 0.2193, 0.09047, 0.2208, 0.08901, 0.2183, 0.07887, 0.2208, 0.08901, 0.2217, 0.1008, 0.222, 0.09589, 0.221, 0.101, 0.2217, 0.1008, 0.2208, 0.08901, 0.2195, 0.184, 0.2212, 0.1141, 0.2196, 0.1194, 0.2196, 0.1194, 0.2212, 0.1141, 0.2191, 0.1024, 0.2217, 0.118, 0.22, 0.1762, 0.2205, 0.1517, 0.1997, 0.02692, 0.2185, 0.07471, 0.2183, 0.06413, 0.2185, 0.2229, 0.2195, 0.184, 0.2177, 0.1843, 0.2196, 0.2063, 0.22, 0.1762, 0.2195, 0.184, 0.222, 0.1118, 0.2205, 0.1517, 0.2213, 0.1366, 0.2174, 0.8092, 0.2204, 0.8137, 0.2193, 0.8022, 0.2204, 0.8137, 0.2213, 0.8047, 0.2193, 0.8022, 0.2224, 0.7972, 0.2194, 0.7946, 0.2193, 0.8022, 0.2259, 0.7625, 0.2238, 0.7852, 0.2262, 0.782, 0.2123, 0.7837, 0.2194, 0.7946, 0.2206, 0.7846, 0.222, 0.7313, 0.224, 0.7509, 0.2238, 0.6752, 0.2209, 0.7657, 0.2238, 0.7852, 0.224, 0.7509, 0.2238, 0.7852, 0.2206, 0.7846, 0.2224, 0.7972, 0.1699, 0.1023, 0.1676, 0.09435, 0.1708, 0.07914, 0.1676, 0.09435, 0.166, 0.09424, 0.1679, 0.07924, 0.1672, 0.07119, 0.166, 0.09424, 0.1643, 0.05167, 0.1696, 0.2218, 0.169, 0.1666, 0.17, 0.2065, 0.1673, 0.8392, 0.1822, 0.8285, 0.183, 0.851, 0.2197, 0.1059, 0.2198, 0.09913, 0.2171, 0.1201, 0.2124, 0.0963, 0.2198, 0.09913, 0.2113, 0.08473, 0.222, 0.1103, 0.2198, 0.09913, 0.2197, 0.1059, 0.2238, 0.1449, 0.222, 0.1103, 0.221, 0.1198, 0.2236, 0.1264, 0.2216, 0.1102, 0.222, 0.1103, 0.2199, 0.1118, 0.2216, 0.1102, 0.2227, 0.1308, 0.222, 0.1103, 0.2216, 0.1102, 0.2198, 0.09913, 0.1973, 0.03346, 0.1997, 0.03313, 0.1997, 0.02692, 0.1783, 0.09128, 0.1764, 0.0941, 0.1839, 0.07549, 0.1973, 0.03346, 0.1839, 0.07549, 0.1969, 0.04418, 0.1839, 0.07549, 0.1804, 0.08906, 0.1879, 0.07318, 0.1839, 0.07549, 0.1764, 0.0941, 0.1804, 0.08906, 0.1804, 0.08906, 0.1834, 0.09339, 0.1879, 0.07318, 0.1996, 0.1251, 0.1974, 0.1034, 0.1973, 0.1719, 0.1973, 0.1719, 0.1963, 0.2337, 0.2177, 0.1843, 0.1974, 0.1034, 0.1949, 0.1872, 0.1973, 0.1719, 0.1997, 0.03313, 0.2103, 0.06724, 0.2183, 0.07887, 0.1646, 0.2592, 0.1634, 0.2884, 0.1671, 0.2861, 0.1634, 0.2884, 0.1683, 0.416, 0.1671, 0.2861, 0.1683, 0.416, 0.1718, 0.4055, 0.1671, 0.2861, 0.1683, 0.416, 0.172, 0.4431, 0.1718, 0.4055, 0.1671, 0.2861, 0.1718, 0.4055, 0.172, 0.3152, 0.1576, 0.2813, 0.1564, 0.2575, 0.1542, 0.2563, 0.1589, 0.259, 0.1615, 0.2608, 0.164, 0.1891, 0.173, 0.8444, 0.1864, 0.8026, 0.1718, 0.8375, 0.1931, 0.7876, 0.1933, 0.7834, 0.1854, 0.7933, 0.2079, 0.7599, 0.2071, 0.7273, 0.1998, 0.7559, 0.2251, 0.4311, 0.2265, 0.3792, 0.2239, 0.431, 0.2216, 0.293, 0.2207, 0.273, 0.2228, 0.3343, 0.2218, 0.4908, 0.2204, 0.5379, 0.2232, 0.5213, 0.2225, 0.3474, 0.2219, 0.3788, 0.2246, 0.3785, 0.2225, 0.3474, 0.2205, 0.2964, 0.2203, 0.3472, 0.2203, 0.3472, 0.2177, 0.3751, 0.2219, 0.3788, 0.2216, 0.5843, 0.2185, 0.5878, 0.221, 0.6794, 0.2198, 0.2394, 0.2196, 0.2063, 0.2194, 0.2457, 0.2263, 0.6515, 0.2227, 0.6543, 0.2238, 0.6752, 0.217, 0.1187, 0.2181, 0.1166, 0.2168, 0.1239, 0.2208, 0.07266, 0.2219, 0.07993, 0.2217, 0.08466, 0.2168, 0.1239, 0.2181, 0.1166, 0.2186, 0.1156, 0.219, 0.1174, 0.2215, 0.1252, 0.221, 0.1251, 0.2198, 0.1151, 0.2215, 0.1252, 0.219, 0.1174, 0.2229, 0.1142, 0.2245, 0.126, 0.2242, 0.1112, 0.221, 0.1251, 0.2244, 0.1483, 0.2238, 0.1449, 0.2215, 0.1252, 0.2244, 0.1483, 0.221, 0.1251, 0.2238, 0.1449, 0.2285, 0.1936, 0.2294, 0.2063, 0.2238, 0.1449, 0.2244, 0.1483, 0.2285, 0.1936, 0.2168, 0.1239, 0.2171, 0.1201, 0.2124, 0.0963, 0.2177, 0.8385, 0.2225, 0.8294, 0.219, 0.8221, 0.2189, 0.864, 0.2224, 0.8595, 0.2177, 0.8385, 0.2167, 0.8464, 0.2224, 0.8595, 0.217, 0.8667, 0.2224, 0.8595, 0.2254, 0.8454, 0.2255, 0.8462, 0.2255, 0.8462, 0.2264, 0.8174, 0.2225, 0.8294, 0.2167, 0.8464, 0.2335, 0.6746, 0.2312, 0.8028, 0.2297, 0.8233, 0.2295, 0.7956, 0.2264, 0.8174, 0.2297, 0.8233, 0.2312, 0.8028, 0.2328, 0.7873, 0.2357, 0.6999, 0.2335, 0.6746, 0.2354, 0.6815, 0.2144, 0.5066, 0.2181, 0.4586, 0.2221, 0.5086, 0.2181, 0.4586, 0.2169, 0.3702, 0.222, 0.4122, 0.222, 0.4122, 0.2223, 0.4442, 0.2228, 0.4788, 0.2207, 0.379, 0.2223, 0.3394, 0.2225, 0.3657, 0.2221, 0.5086, 0.2228, 0.4788, 0.2232, 0.4809, 0.222, 0.4122, 0.2229, 0.3657, 0.2222, 0.4096, 0.2225, 0.3657, 0.2249, 0.3049, 0.2229, 0.3657, 0.2224, 0.4441, 0.2232, 0.4759, 0.2232, 0.4809, 0.2249, 0.3049, 0.2296, 0.2322, 0.2256, 0.302, 0.2228, 0.6522, 0.2118, 0.5866, 0.2243, 0.5512, 0.2232, 0.4759, 0.2255, 0.5287, 0.2232, 0.4809, 0.2229, 0.3657, 0.2256, 0.302, 0.2236, 0.3419, 0.228, 0.6536, 0.2272, 0.6144, 0.2308, 0.6541, 0.2298, 0.2075, 0.2296, 0.2324, 0.2296, 0.2322, 0.2228, 0.6522, 0.225, 0.6757, 0.2215, 0.6767, 0.2228, 0.6522, 0.2215, 0.6767, 0.2129, 0.681, 0.1708, 0.07914, 0.1892, 0.08145, 0.1699, 0.1023, 0.1892, 0.05099, 0.2061, 0.1036, 0.1892, 0.08145, 0.1892, 0.08145, 0.1893, 0.1072, 0.1699, 0.1023, 0.192, 0.1074, 0.2006, 0.1344, 0.1932, 0.1391, 0.1946, 0.8812, 0.1973, 0.8699, 0.1974, 0.8888, 0.1879, 0.8736, 0.183, 0.851, 0.1946, 0.8637, 0.1822, 0.8285, 0.1878, 0.8182, 0.1972, 0.8434, 0.2077, 0.7026, 0.2118, 0.6796, 0.2096, 0.7064, 0.1623, 0.5243, 0.162, 0.4684, 0.1639, 0.5078, 0.1637, 0.3475, 0.1669, 0.3268, 0.1609, 0.4101, 0.1639, 0.5078, 0.1641, 0.5526, 0.1623, 0.5243, 0.1639, 0.5078, 0.1648, 0.4595, 0.1664, 0.5223, 0.1658, 0.3799, 0.1651, 0.4099, 0.1626, 0.4108, 0.1669, 0.3268, 0.1688, 0.2769, 0.1692, 0.2947, 0.1664, 0.5223, 0.1672, 0.4619, 0.1701, 0.5066, 0.1704, 0.377, 0.1729, 0.301, 0.1735, 0.3467, 0.1712, 0.02541, 0.1671, 0.04099, 0.1684, 0.09417, 0.1712, 0.02541, 0.1678, 0.03754, 0.1671, 0.04099, 0.1721, 0.02614, 0.1678, 0.03754, 0.1712, 0.02541, 0.1715, 0.1031, 0.1717, 0.1084, 0.1737, 0.1016, 0.1671, 0.04099, 0.1643, 0.05167, 0.1667, 0.09184, 0.1643, 0.05167, 0.1629, 0.06596, 0.1624, 0.07146, 0.1667, 0.09184, 0.1659, 0.1135, 0.1684, 0.09417, 0.1624, 0.07146, 0.1608, 0.09608, 0.1645, 0.1024, 0.1593, 0.1368, 0.1582, 0.1457, 0.159, 0.1299, 0.1783, 0.09128, 0.1737, 0.1016, 0.1717, 0.1084, 0.166, 0.09424, 0.1638, 0.0919, 0.1629, 0.06596, 0.1558, 0.2012, 0.1567, 0.2119, 0.1544, 0.2315, 0.1607, 0.8369, 0.1605, 0.8309, 0.1576, 0.8195, 0.1605, 0.8309, 0.1582, 0.817, 0.1565, 0.8036, 0.153, 0.7841, 0.1516, 0.7611, 0.1523, 0.777, 0.1565, 0.8036, 0.1512, 0.7497, 0.1521, 0.7657, 0.1521, 0.7657, 0.1512, 0.7497, 0.1508, 0.7466, 0.1567, 0.8004, 0.1535, 0.7797, 0.1566, 0.8165, 0.2075, 0.3353, 0.2133, 0.3182, 0.206, 0.3151, 0.1643, 0.5533, 0.1899, 0.7707, 0.1998, 0.7559, 0.1505, 0.7287, 0.1512, 0.7497, 0.1616, 0.5838, 0.1586, 0.5542, 0.1616, 0.5838, 0.1643, 0.5533, 0.1532, 0.2564, 0.1542, 0.2563, 0.1573, 0.2147, 0.217, 0.8667, 0.2154, 0.8701, 0.2122, 0.8763, 0.2296, 0.4146, 0.2291, 0.3799, 0.2281, 0.3794, 0.2198, 0.2394, 0.2216, 0.293, 0.2272, 0.3308, 0.2285, 0.4096, 0.2231, 0.3803, 0.2278, 0.3482, 0.2262, 0.782, 0.2234, 0.8112, 0.2295, 0.7956, 0.2269, 0.3434, 0.2275, 0.316, 0.2272, 0.3308, 0.2313, 0.5677, 0.2297, 0.5954, 0.2234, 0.4969, 0.2321, 0.6303, 0.233, 0.6554, 0.2316, 0.6271, 0.2368, 0.6834, 0.2349, 0.6422, 0.2352, 0.6553, 0.2344, 0.6537, 0.2354, 0.6815, 0.234, 0.6575, 0.2335, 0.6746, 0.233, 0.6554, 0.234, 0.6575, 0.2296, 0.2324, 0.2298, 0.2075, 0.2294, 0.2063, 0.2164, 0.295, 0.2169, 0.3702, 0.2059, 0.3387, 0.2119, 0.6394, 0.2118, 0.6796, 0.2003, 0.5746, 0.2164, 0.295, 0.2059, 0.3387, 0.2022, 0.2805, 0.2022, 0.2805, 0.2025, 0.3097, 0.1987, 0.2539, 0.1811, 0.3466, 0.1752, 0.3752, 0.1786, 0.3459, 0.1696, 0.108, 0.1696, 0.1061, 0.1717, 0.1084, 0.1764, 0.0941, 0.1717, 0.1084, 0.1696, 0.1061, 0.1617, 0.1761, 0.164, 0.1891, 0.1656, 0.1318, 0.164, 0.1891, 0.1654, 0.2083, 0.167, 0.1595, 0.1661, 0.1212, 0.1641, 0.1412, 0.1678, 0.1126, 0.1641, 0.1412, 0.1656, 0.1318, 0.1678, 0.1126, 0.1684, 0.1163, 0.1766, 0.09859, 0.1692, 0.1106, 0.1656, 0.1318, 0.1684, 0.1163, 0.1678, 0.1126, 0.1688, 0.1088, 0.1678, 0.1126, 0.1696, 0.1061, 0.1766, 0.09859, 0.1696, 0.1061, 0.1692, 0.1106, 0.167, 0.1595, 0.1684, 0.1163, 0.1656, 0.1318, 0.1684, 0.1163, 0.1692, 0.1106, 0.1678, 0.1126, 0.1717, 0.1084, 0.1688, 0.1088, 0.1696, 0.108, 0.1696, 0.1061, 0.1678, 0.1126, 0.1692, 0.1106, 0.1544, 0.7615, 0.1535, 0.7797, 0.1552, 0.7759, 0.1603, 0.8257, 0.1567, 0.8004, 0.1597, 0.8299, 0.1574, 0.771, 0.1561, 0.7473, 0.1552, 0.7759, 0.1586, 0.7935, 0.161, 0.8189, 0.1629, 0.8144, 0.1668, 0.844, 0.1718, 0.8375, 0.1672, 0.8319, 0.1685, 0.8498, 0.1718, 0.8375, 0.1668, 0.844, 0.1639, 0.8359, 0.164, 0.8475, 0.1668, 0.844, 0.1639, 0.8359, 0.1668, 0.844, 0.1672, 0.8319, 0.1639, 0.8359, 0.1672, 0.8319, 0.1629, 0.8144, 0.166, 0.758, 0.1629, 0.755, 0.1639, 0.7714, 0.1701, 0.7875, 0.166, 0.758, 0.1652, 0.795, 0.1675, 0.8097, 0.1652, 0.795, 0.1629, 0.8144, 0.1629, 0.8144, 0.1652, 0.795, 0.1615, 0.7903, 0.1605, 0.7432, 0.1587, 0.7243, 0.1574, 0.771, 0.1605, 0.7432, 0.1574, 0.771, 0.1606, 0.7711, 0.1618, 0.6224, 0.1561, 0.7473, 0.1587, 0.7243, 0.2208, 0.08901, 0.2193, 0.09047, 0.221, 0.101, 0.2195, 0.184, 0.22, 0.1762, 0.2212, 0.1141, 0.2177, 0.1843, 0.2195, 0.184, 0.2196, 0.1194, 0.222, 0.1118, 0.2217, 0.118, 0.2205, 0.1517, 0.2217, 0.118, 0.2212, 0.1141, 0.22, 0.1762, 0.2217, 0.118, 0.2217, 0.1008, 0.2212, 0.1141, 0.2183, 0.07887, 0.2103, 0.06724, 0.2193, 0.09047, 0.221, 0.101, 0.2212, 0.1141, 0.2217, 0.1008, 0.2193, 0.09047, 0.2102, 0.08247, 0.2191, 0.1024, 0.221, 0.0819, 0.2208, 0.08901, 0.222, 0.09589, 0.2185, 0.2229, 0.2196, 0.2063, 0.2195, 0.184, 0.2193, 0.8022, 0.2213, 0.8047, 0.2224, 0.7972, 0.2174, 0.8092, 0.2193, 0.8022, 0.21, 0.7845, 0.2238, 0.7982, 0.2224, 0.7972, 0.2213, 0.8047, 0.2238, 0.7982, 0.2238, 0.7852, 0.2224, 0.7972, 0.2079, 0.7599, 0.2123, 0.7837, 0.2206, 0.7846, 0.2209, 0.7657, 0.2206, 0.7846, 0.2238, 0.7852, 0.2213, 0.8047, 0.2204, 0.8137, 0.2234, 0.8112, 0.224, 0.7509, 0.2238, 0.7852, 0.2259, 0.7625, 0.2224, 0.7972, 0.2206, 0.7846, 0.2194, 0.7946, 0.221, 0.6794, 0.2186, 0.6798, 0.2192, 0.7006, 0.2238, 0.6752, 0.221, 0.6794, 0.222, 0.7313, 0.1708, 0.07914, 0.1679, 0.07924, 0.1707, 0.06213, 0.1708, 0.07914, 0.1676, 0.09435, 0.1679, 0.07924, 0.1699, 0.1023, 0.1675, 0.1106, 0.1676, 0.09435, 0.169, 0.1666, 0.1708, 0.1811, 0.17, 0.2065, 0.1675, 0.1106, 0.169, 0.1666, 0.1668, 0.1221, 0.1708, 0.1811, 0.169, 0.1666, 0.1675, 0.1106, 0.1668, 0.1221, 0.166, 0.09424, 0.1675, 0.1106, 0.1721, 0.02614, 0.1703, 0.05317, 0.1678, 0.03754, 0.172, 0.2253, 0.17, 0.2065, 0.1708, 0.1811, 0.1615, 0.8416, 0.1609, 0.8615, 0.158, 0.8466, 0.1673, 0.8392, 0.1699, 0.8575, 0.1656, 0.8536, 0.2124, 0.0963, 0.2171, 0.1201, 0.2198, 0.09913, 0.2294, 0.2063, 0.2236, 0.1264, 0.2238, 0.1449, 0.2238, 0.1449, 0.2236, 0.1264, 0.222, 0.1103, 0.2101, 0.094, 0.2188, 0.09831, 0.2199, 0.1118, 0.2199, 0.1118, 0.2188, 0.09831, 0.2216, 0.1102, 0.221, 0.1198, 0.222, 0.1103, 0.2197, 0.1059, 0.2227, 0.1308, 0.2216, 0.1102, 0.2236, 0.1264, 0.2198, 0.09913, 0.2216, 0.1102, 0.2188, 0.09831, 0.2186, 0.1156, 0.221, 0.1198, 0.2197, 0.1059, 0.1997, 0.03313, 0.1994, 0.04439, 0.2103, 0.06724, 0.1969, 0.04418, 0.1839, 0.07549, 0.1879, 0.07318, 0.1969, 0.04418, 0.1879, 0.07318, 0.1972, 0.0641, 0.1804, 0.08906, 0.1764, 0.0941, 0.1766, 0.09859, 0.1879, 0.07318, 0.1898, 0.09496, 0.1972, 0.0641, 0.1879, 0.07318, 0.1834, 0.09339, 0.1898, 0.09496, 0.1804, 0.08906, 0.1766, 0.09859, 0.1834, 0.09339, 0.1972, 0.0641, 0.1898, 0.09496, 0.1974, 0.1034, 0.1898, 0.09496, 0.1949, 0.1872, 0.1974, 0.1034, 0.1783, 0.09128, 0.1717, 0.1084, 0.1764, 0.0941, 0.1997, 0.02692, 0.1997, 0.03313, 0.2185, 0.07471, 0.1643, 0.5533, 0.1616, 0.5838, 0.1618, 0.6224, 0.1615, 0.2608, 0.1605, 0.2879, 0.1634, 0.2884, 0.1696, 0.4647, 0.1701, 0.4459, 0.1683, 0.416, 0.1654, 0.2083, 0.1615, 0.2608, 0.1646, 0.2592, 0.1678, 0.2059, 0.1671, 0.2861, 0.1697, 0.2479, 0.1683, 0.416, 0.1701, 0.4459, 0.172, 0.4431, 0.1697, 0.2479, 0.1671, 0.2861, 0.175, 0.2864, 0.1573, 0.2147, 0.1542, 0.2563, 0.1564, 0.2575, 0.1758, 0.3142, 0.175, 0.2864, 0.172, 0.3152, 0.1654, 0.2083, 0.164, 0.1891, 0.1615, 0.2608, 0.1617, 0.1761, 0.1573, 0.2147, 0.1564, 0.2575, 0.1617, 0.1761, 0.1564, 0.2575, 0.1589, 0.259, 0.1933, 0.7834, 0.1931, 0.7876, 0.1985, 0.778, 0.1864, 0.8026, 0.1931, 0.7876, 0.1854, 0.7933, 0.1931, 0.7876, 0.2015, 0.7796, 0.1985, 0.778, 0.2034, 0.7782, 0.21, 0.7845, 0.2056, 0.7713, 0.1899, 0.7707, 0.1854, 0.7933, 0.1933, 0.7834, 0.1985, 0.778, 0.2034, 0.7782, 0.2056, 0.7713, 0.2056, 0.7713, 0.2123, 0.7837, 0.2079, 0.7599, 0.1899, 0.7707, 0.1985, 0.778, 0.1998, 0.7559, 0.2056, 0.7713, 0.2079, 0.7599, 0.1998, 0.7559, 0.1713, 0.81, 0.1854, 0.7933, 0.1899, 0.7707, 0.2279, 0.4085, 0.2281, 0.3794, 0.2274, 0.3792, 0.2274, 0.3792, 0.2265, 0.3792, 0.2251, 0.4311, 0.2251, 0.4311, 0.2233, 0.4756, 0.2279, 0.4085, 0.226, 0.5752, 0.2241, 0.5836, 0.2263, 0.6515, 0.2246, 0.3785, 0.2265, 0.3792, 0.2228, 0.3343, 0.2239, 0.431, 0.2265, 0.3792, 0.2246, 0.3785, 0.2246, 0.3785, 0.2228, 0.3343, 0.2225, 0.3474, 0.2205, 0.2964, 0.2228, 0.3343, 0.2207, 0.273, 0.2222, 0.4269, 0.2246, 0.3785, 0.2219, 0.3788, 0.2225, 0.3474, 0.2228, 0.3343, 0.2205, 0.2964, 0.2227, 0.6543, 0.2216, 0.5843, 0.221, 0.6794, 0.2218, 0.4908, 0.2191, 0.4926, 0.2204, 0.5379, 0.2219, 0.3788, 0.2225, 0.3474, 0.2203, 0.3472, 0.2186, 0.3468, 0.2205, 0.2964, 0.2178, 0.2667, 0.2197, 0.4114, 0.2219, 0.3788, 0.2177, 0.3751, 0.2203, 0.3472, 0.2205, 0.2964, 0.2186, 0.3468, 0.2178, 0.2667, 0.2205, 0.2964, 0.2194, 0.2457, 0.2177, 0.3751, 0.2203, 0.3472, 0.2186, 0.3468, 0.2177, 0.3751, 0.2186, 0.3468, 0.2149, 0.3477, 0.2194, 0.2457, 0.2196, 0.2063, 0.2185, 0.2229, 0.2133, 0.3182, 0.2178, 0.2667, 0.2037, 0.2976, 0.2133, 0.3182, 0.2149, 0.3477, 0.2186, 0.3468, 0.2186, 0.6798, 0.221, 0.6794, 0.2185, 0.5878, 0.221, 0.6794, 0.2238, 0.6752, 0.2227, 0.6543, 0.2168, 0.1239, 0.2158, 0.12, 0.217, 0.1187, 0.2183, 0.06413, 0.221, 0.0819, 0.2208, 0.07266, 0.217, 0.1187, 0.2201, 0.1014, 0.2181, 0.1166, 0.2219, 0.07993, 0.2208, 0.07266, 0.221, 0.0819, 0.2232, 0.09234, 0.2217, 0.08466, 0.2219, 0.07993, 0.2171, 0.1201, 0.2168, 0.1239, 0.2186, 0.1156, 0.2186, 0.1156, 0.2181, 0.1166, 0.219, 0.1174, 0.2181, 0.1166, 0.2198, 0.1151, 0.219, 0.1174, 0.2201, 0.1014, 0.2233, 0.1023, 0.2222, 0.1142, 0.2242, 0.1112, 0.2233, 0.1023, 0.2232, 0.09234, 0.2201, 0.1014, 0.2222, 0.1142, 0.2198, 0.1151, 0.2242, 0.1112, 0.2232, 0.09234, 0.2229, 0.1142, 0.221, 0.1198, 0.219, 0.1174, 0.221, 0.1251, 0.2198, 0.1151, 0.2222, 0.1142, 0.2215, 0.1252, 0.2222, 0.1142, 0.2242, 0.1204, 0.2251, 0.1384, 0.2245, 0.126, 0.2242, 0.1204, 0.2242, 0.1112, 0.222, 0.1118, 0.2213, 0.1366, 0.2229, 0.1142, 0.221, 0.1198, 0.221, 0.1251, 0.2238, 0.1449, 0.2251, 0.1384, 0.2242, 0.1204, 0.2257, 0.1499, 0.2251, 0.1384, 0.2261, 0.1507, 0.2266, 0.1628, 0.2251, 0.1384, 0.2266, 0.1628, 0.2244, 0.1483, 0.2258, 0.1682, 0.2266, 0.1628, 0.2261, 0.1507, 0.2278, 0.1849, 0.2266, 0.1676, 0.2266, 0.1628, 0.2295, 0.2072, 0.2285, 0.1936, 0.2278, 0.1849, 0.2294, 0.2063, 0.2285, 0.1936, 0.2295, 0.2072, 0.2197, 0.1059, 0.2171, 0.1201, 0.2186, 0.1156, 0.2154, 0.8701, 0.217, 0.8667, 0.2189, 0.864, 0.2174, 0.8092, 0.219, 0.8221, 0.2204, 0.8137, 0.2224, 0.8595, 0.2189, 0.864, 0.217, 0.8667, 0.2177, 0.8385, 0.2224, 0.8595, 0.2225, 0.8294, 0.2225, 0.8294, 0.2224, 0.8595, 0.2255, 0.8462, 0.219, 0.8221, 0.2225, 0.8294, 0.2204, 0.8137, 0.1552, 0.7759, 0.1586, 0.7935, 0.1574, 0.771, 0.2234, 0.8112, 0.2225, 0.8294, 0.2264, 0.8174, 0.2285, 0.8329, 0.2255, 0.8462, 0.2254, 0.8454, 0.2255, 0.8462, 0.2285, 0.8329, 0.2264, 0.8174, 0.2343, 0.7671, 0.2328, 0.7873, 0.2312, 0.8028, 0.2343, 0.7671, 0.2368, 0.7083, 0.2358, 0.7322, 0.217, 0.8667, 0.2105, 0.8778, 0.2167, 0.8464, 0.2144, 0.5066, 0.2122, 0.4807, 0.2181, 0.4586, 0.2221, 0.5086, 0.2181, 0.4586, 0.2228, 0.4788, 0.2207, 0.379, 0.2204, 0.336, 0.2223, 0.3394, 0.222, 0.4122, 0.2207, 0.379, 0.2225, 0.3657, 0.2225, 0.3657, 0.2223, 0.3394, 0.2239, 0.2947, 0.2243, 0.5512, 0.2221, 0.5086, 0.2232, 0.4809, 0.222, 0.4122, 0.2225, 0.3657, 0.2229, 0.3657, 0.2225, 0.3657, 0.2239, 0.2947, 0.2249, 0.3049, 0.2222, 0.4096, 0.2229, 0.3657, 0.2226, 0.3697, 0.2229, 0.3657, 0.2249, 0.3049, 0.2256, 0.302, 0.2255, 0.5287, 0.2251, 0.5362, 0.2232, 0.4809, 0.2239, 0.2947, 0.2204, 0.336, 0.2164, 0.295, 0.2226, 0.3697, 0.2229, 0.3657, 0.2236, 0.3419, 0.2272, 0.6144, 0.2243, 0.5512, 0.2272, 0.5682, 0.2268, 0.5494, 0.2272, 0.5682, 0.2255, 0.5287, 0.2268, 0.5494, 0.2255, 0.5287, 0.2234, 0.4969, 0.2297, 0.5954, 0.229, 0.5994, 0.2272, 0.5682, 0.2256, 0.302, 0.2296, 0.2322, 0.2296, 0.2324, 0.2095, 0.4183, 0.2181, 0.4586, 0.2122, 0.4807, 0.2268, 0.6782, 0.228, 0.6536, 0.2308, 0.6541, 0.2119, 0.6394, 0.2228, 0.6522, 0.2129, 0.681, 0.2012, 0.07431, 0.2112, 0.08611, 0.2101, 0.094, 0.1708, 0.07914, 0.1867, 0.04775, 0.1892, 0.08145, 0.1892, 0.05099, 0.2012, 0.07431, 0.2061, 0.1036, 0.1699, 0.1023, 0.1893, 0.1072, 0.1919, 0.1345, 0.1932, 0.1391, 0.1919, 0.1345, 0.192, 0.1074, 0.1921, 0.1638, 0.1932, 0.1391, 0.195, 0.1909, 0.2101, 0.094, 0.2199, 0.1118, 0.2061, 0.1036, 0.1921, 0.1638, 0.195, 0.1909, 0.1946, 0.2284, 0.2167, 0.8464, 0.1975, 0.9031, 0.1974, 0.8888, 0.1974, 0.8888, 0.1948, 0.8953, 0.1946, 0.8812, 0.1946, 0.8812, 0.1948, 0.8953, 0.1879, 0.8736, 0.1946, 0.8637, 0.1946, 0.8812, 0.1879, 0.8736, 0.1822, 0.8285, 0.1867, 0.8444, 0.183, 0.851, 0.1995, 0.8006, 0.1999, 0.8185, 0.1972, 0.8434, 0.1822, 0.8285, 0.1765, 0.8134, 0.1878, 0.8182, 0.1972, 0.8434, 0.1878, 0.8182, 0.1995, 0.8006, 0.2021, 0.7845, 0.1999, 0.8185, 0.1995, 0.8006, 0.2004, 0.7745, 0.2021, 0.7845, 0.1995, 0.8006, 0.2023, 0.7625, 0.2049, 0.7573, 0.2021, 0.7845, 0.2023, 0.7625, 0.2021, 0.7845, 0.2004, 0.7745, 0.2044, 0.7436, 0.2049, 0.7573, 0.2023, 0.7625, 0.2049, 0.7573, 0.2044, 0.7436, 0.2074, 0.7356, 0.2096, 0.7064, 0.2074, 0.7356, 0.2067, 0.7231, 0.2067, 0.7231, 0.2074, 0.7356, 0.2044, 0.7436, 0.2077, 0.7026, 0.2096, 0.7064, 0.2067, 0.7231, 0.2118, 0.6796, 0.2129, 0.681, 0.2096, 0.7064, 0.1613, 0.606, 0.1641, 0.5526, 0.1627, 0.62, 0.1639, 0.5078, 0.162, 0.4684, 0.1633, 0.461, 0.1639, 0.5078, 0.1633, 0.461, 0.1648, 0.4595, 0.1626, 0.4108, 0.1609, 0.4101, 0.1658, 0.3799, 0.166, 0.5829, 0.1641, 0.5526, 0.1664, 0.5223, 0.1648, 0.4595, 0.1626, 0.4108, 0.1651, 0.4099, 0.1664, 0.5223, 0.1648, 0.4595, 0.1672, 0.4619, 0.1688, 0.5484, 0.1664, 0.5223, 0.1701, 0.5066, 0.1672, 0.4619, 0.1651, 0.4099, 0.168, 0.4071, 0.1683, 0.3776, 0.1658, 0.3799, 0.1669, 0.3268, 0.1704, 0.2492, 0.1688, 0.2769, 0.1696, 0.2218, 0.1692, 0.2947, 0.1688, 0.2769, 0.1704, 0.2492, 0.1708, 0.473, 0.1672, 0.4619, 0.1705, 0.4413, 0.1701, 0.5066, 0.1672, 0.4619, 0.1708, 0.473, 0.1688, 0.5484, 0.1701, 0.5066, 0.1726, 0.5583, 0.1728, 0.3785, 0.168, 0.4071, 0.1704, 0.377, 0.168, 0.4071, 0.1683, 0.3776, 0.1704, 0.377, 0.1705, 0.4413, 0.168, 0.4071, 0.1728, 0.3785, 0.1728, 0.3785, 0.1704, 0.377, 0.1735, 0.3467, 0.1696, 0.2218, 0.17, 0.2065, 0.1704, 0.2492, 0.2031, 0.06848, 0.1892, 0.05099, 0.1721, 0.02614, 0.1671, 0.04099, 0.1678, 0.03754, 0.1643, 0.05167, 0.1682, 0.1062, 0.1715, 0.1031, 0.1684, 0.09417, 0.1667, 0.09184, 0.1624, 0.07146, 0.1645, 0.1024, 0.1611, 0.08317, 0.1624, 0.07146, 0.1629, 0.06596, 0.1611, 0.08317, 0.1629, 0.06596, 0.1638, 0.0919, 0.1667, 0.09184, 0.1645, 0.1024, 0.1659, 0.1135, 0.1684, 0.09417, 0.1659, 0.1135, 0.1682, 0.1062, 0.1624, 0.07146, 0.1611, 0.08317, 0.1608, 0.09608, 0.1645, 0.1024, 0.1608, 0.09608, 0.1593, 0.1144, 0.1608, 0.09608, 0.1611, 0.08317, 0.16, 0.1069, 0.1659, 0.1135, 0.1558, 0.2012, 0.1573, 0.2147, 0.1593, 0.1144, 0.1593, 0.1368, 0.159, 0.1299, 0.159, 0.1299, 0.1582, 0.1457, 0.1575, 0.1615, 0.1583, 0.1643, 0.1575, 0.1615, 0.1582, 0.1457, 0.1593, 0.1368, 0.1638, 0.0919, 0.1693, 0.1917, 0.1575, 0.1615, 0.1567, 0.2119, 0.1558, 0.2012, 0.1643, 0.05167, 0.166, 0.09424, 0.1629, 0.06596, 0.1576, 0.8195, 0.1605, 0.8309, 0.1565, 0.8036, 0.153, 0.7841, 0.1565, 0.8036, 0.1521, 0.7657, 0.1508, 0.7466, 0.1512, 0.7497, 0.1505, 0.7287, 0.1576, 0.8195, 0.158, 0.8466, 0.1607, 0.8369, 0.2178, 0.2667, 0.1985, 0.2854, 0.2037, 0.2976, 0.2037, 0.2976, 0.206, 0.3151, 0.2133, 0.3182, 0.2149, 0.3477, 0.2133, 0.3182, 0.2075, 0.3353, 0.1949, 0.1872, 0.1945, 0.2492, 0.1963, 0.2337, 0.1567, 0.2119, 0.1637, 0.3475, 0.1528, 0.3667, 0.1528, 0.3667, 0.1525, 0.408, 0.1528, 0.3846, 0.1528, 0.3667, 0.1528, 0.3846, 0.153, 0.3197, 0.1542, 0.2297, 0.1544, 0.2315, 0.1526, 0.2556, 0.1544, 0.2315, 0.1524, 0.2849, 0.1526, 0.2556, 0.1531, 0.3066, 0.1524, 0.2849, 0.153, 0.3197, 0.1526, 0.2556, 0.1524, 0.2849, 0.1532, 0.2564, 0.1535, 0.3457, 0.1683, 0.416, 0.1576, 0.2813, 0.1643, 0.5533, 0.1637, 0.5114, 0.1586, 0.5542, 0.1558, 0.2012, 0.1544, 0.2315, 0.1542, 0.2297, 0.1879, 0.8736, 0.1975, 0.9031, 0.1634, 0.8539, 0.217, 0.8667, 0.2122, 0.8763, 0.2105, 0.8778, 0.2291, 0.3799, 0.2287, 0.3783, 0.2277, 0.3555, 0.2285, 0.4096, 0.2296, 0.4146, 0.2291, 0.4458, 0.2278, 0.3482, 0.2277, 0.3555, 0.2287, 0.3783, 0.2292, 0.476, 0.2297, 0.5253, 0.2293, 0.5094, 0.2297, 0.5253, 0.2308, 0.5435, 0.2293, 0.5094, 0.2269, 0.3434, 0.2278, 0.3482, 0.2231, 0.3803, 0.2278, 0.3482, 0.2269, 0.3434, 0.2272, 0.3308, 0.2321, 0.5952, 0.2352, 0.6553, 0.2335, 0.6095, 0.2308, 0.5435, 0.2321, 0.5952, 0.2313, 0.5677, 0.2321, 0.5952, 0.2335, 0.6095, 0.2313, 0.5677, 0.2272, 0.3308, 0.2275, 0.316, 0.227, 0.2947, 0.2293, 0.5094, 0.2308, 0.5435, 0.2313, 0.5677, 0.2269, 0.3082, 0.227, 0.2947, 0.2275, 0.316, 0.2335, 0.6095, 0.2352, 0.6553, 0.2349, 0.6422, 0.227, 0.2947, 0.2278, 0.2764, 0.2281, 0.2648, 0.2335, 0.6095, 0.2349, 0.6422, 0.2344, 0.6537, 0.2349, 0.6422, 0.2368, 0.6846, 0.2344, 0.6537, 0.2298, 0.2335, 0.2296, 0.2313, 0.2281, 0.2648, 0.2321, 0.6303, 0.234, 0.6575, 0.233, 0.6554, 0.2321, 0.6303, 0.2316, 0.6271, 0.2297, 0.5954, 0.2279, 0.4085, 0.2296, 0.4146, 0.2281, 0.3794, 0.2354, 0.6815, 0.2344, 0.6537, 0.2368, 0.6846, 0.2349, 0.6422, 0.2368, 0.6834, 0.2368, 0.6846, 0.2335, 0.6746, 0.234, 0.6575, 0.2354, 0.6815, 0.2316, 0.6271, 0.233, 0.6554, 0.2308, 0.6541, 0.2295, 0.2072, 0.2296, 0.2313, 0.2298, 0.2335, 0.2118, 0.5438, 0.2118, 0.5866, 0.2003, 0.5746, 0.2003, 0.5746, 0.2118, 0.5866, 0.2119, 0.6394, 0.2053, 0.3594, 0.2059, 0.3387, 0.2073, 0.3781, 0.2025, 0.3097, 0.2022, 0.2805, 0.2059, 0.3387, 0.2027, 0.2296, 0.2164, 0.295, 0.2022, 0.2805, 0.1946, 0.2284, 0.192, 0.2655, 0.1919, 0.2561, 0.2116, 0.5083, 0.2122, 0.4807, 0.2144, 0.5066, 0.2119, 0.6394, 0.2129, 0.681, 0.2118, 0.6796, 0.1771, 0.3225, 0.1786, 0.3459, 0.1753, 0.3466, 0.1946, 0.2284, 0.195, 0.1909, 0.1977, 0.2283, 0.1696, 0.1061, 0.1766, 0.09859, 0.1764, 0.0941, 0.1678, 0.1126, 0.1688, 0.1088, 0.1661, 0.1212, 0.1603, 0.8257, 0.1586, 0.7935, 0.1567, 0.8004, 0.1675, 0.8097, 0.1714, 0.8254, 0.1713, 0.81, 0.1672, 0.8319, 0.1718, 0.8375, 0.1714, 0.8254, 0.164, 0.8475, 0.1603, 0.8257, 0.1597, 0.8299, 0.1668, 0.844, 0.164, 0.8475, 0.1685, 0.8498, 0.1663, 0.7378, 0.1629, 0.755, 0.166, 0.758, 0.161, 0.8189, 0.1603, 0.8257, 0.1639, 0.8359, 0.1629, 0.8144, 0.161, 0.8189, 0.1639, 0.8359, 0.1639, 0.7714, 0.1615, 0.7903, 0.1652, 0.795, 0.1605, 0.7432, 0.1629, 0.755, 0.1632, 0.7262, 0.1606, 0.7711, 0.1629, 0.755, 0.1605, 0.7432, 0.1652, 0.795, 0.166, 0.758, 0.1639, 0.7714, 0.1574, 0.771, 0.1615, 0.7903, 0.1606, 0.7711, 0.1597, 0.8299, 0.1567, 0.8004, 0.1566, 0.8165, 0.2191, 0.1024, 0.221, 0.101, 0.2193, 0.09047, 0.2208, 0.08901, 0.2185, 0.07471, 0.2183, 0.07887, 0.2217, 0.1008, 0.222, 0.1118, 0.222, 0.09589, 0.2185, 0.07471, 0.221, 0.0819, 0.2183, 0.06413, 0.2193, 0.09047, 0.2103, 0.06724, 0.2102, 0.08247, 0.2193, 0.8022, 0.2123, 0.7837, 0.21, 0.7845, 0.2079, 0.7599, 0.2209, 0.7657, 0.2071, 0.7273, 0.2192, 0.7006, 0.222, 0.7313, 0.221, 0.6794, 0.1707, 0.06213, 0.1672, 0.07119, 0.1703, 0.05317, 0.224, 0.7509, 0.222, 0.7313, 0.2209, 0.7657, 0.2238, 0.7852, 0.2238, 0.7982, 0.2262, 0.782, 0.2238, 0.7982, 0.2213, 0.8047, 0.2234, 0.8112, 0.166, 0.09424, 0.1672, 0.07119, 0.1679, 0.07924, 0.1672, 0.07119, 0.1678, 0.03754, 0.1703, 0.05317, 0.166, 0.09424, 0.1676, 0.09435, 0.1675, 0.1106, 0.1693, 0.1917, 0.1696, 0.2218, 0.1698, 0.2233, 0.1656, 0.8536, 0.1621, 0.8249, 0.1673, 0.8392, 0.2113, 0.08473, 0.2188, 0.09831, 0.2112, 0.08611, 0.1973, 0.03346, 0.1994, 0.04439, 0.1997, 0.03313, 0.2294, 0.2063, 0.2298, 0.2075, 0.2236, 0.1264, 0.2188, 0.09831, 0.2101, 0.094, 0.2112, 0.08611, 0.1696, 0.108, 0.1688, 0.1088, 0.1696, 0.1061, 0.2074, 0.7356, 0.2129, 0.681, 0.2215, 0.6767, 0.2103, 0.06724, 0.1998, 0.06741, 0.2102, 0.08247, 0.1994, 0.04439, 0.1972, 0.0641, 0.1998, 0.06741, 0.1972, 0.0641, 0.1998, 0.08965, 0.1998, 0.06741, 0.1996, 0.1251, 0.1998, 0.08965, 0.1974, 0.1034, 0.1949, 0.1872, 0.1963, 0.2337, 0.1973, 0.1719, 0.2183, 0.07887, 0.2185, 0.07471, 0.1997, 0.03313, 0.1576, 0.2813, 0.1589, 0.259, 0.1564, 0.2575, 0.1615, 0.2608, 0.1589, 0.259, 0.1605, 0.2879, 0.1646, 0.2592, 0.1678, 0.2059, 0.1654, 0.2083, 0.1646, 0.2592, 0.1615, 0.2608, 0.1634, 0.2884, 0.172, 0.3152, 0.175, 0.2864, 0.1671, 0.2861, 0.1747, 0.3745, 0.172, 0.3152, 0.1718, 0.4055, 0.2034, 0.7782, 0.1985, 0.778, 0.2015, 0.7796, 0.2034, 0.7782, 0.2015, 0.7796, 0.21, 0.7845, 0.2056, 0.7713, 0.21, 0.7845, 0.2123, 0.7837, 0.1985, 0.778, 0.1899, 0.7707, 0.1933, 0.7834, 0.1998, 0.7559, 0.1985, 0.778, 0.2056, 0.7713, 0.1718, 0.8375, 0.1854, 0.7933, 0.1714, 0.8254, 0.1854, 0.7933, 0.1713, 0.81, 0.1714, 0.8254, 0.2216, 0.293, 0.2265, 0.3792, 0.2274, 0.3792, 0.2247, 0.5394, 0.2241, 0.5836, 0.226, 0.5752, 0.2233, 0.4756, 0.2222, 0.4269, 0.2218, 0.4908, 0.2228, 0.3343, 0.2265, 0.3792, 0.2216, 0.293, 0.2218, 0.4908, 0.2232, 0.5213, 0.2233, 0.4756, 0.2216, 0.5843, 0.2263, 0.6515, 0.2241, 0.5836, 0.2222, 0.4269, 0.2239, 0.431, 0.2246, 0.3785, 0.2204, 0.5379, 0.2241, 0.5836, 0.2232, 0.5213, 0.2218, 0.4908, 0.2192, 0.4424, 0.2191, 0.4926, 0.2194, 0.2457, 0.2205, 0.2964, 0.2207, 0.273, 0.2194, 0.2457, 0.2207, 0.273, 0.2198, 0.2394, 0.2197, 0.4114, 0.2192, 0.4424, 0.2222, 0.4269, 0.2219, 0.3788, 0.2197, 0.4114, 0.2222, 0.4269, 0.2185, 0.5878, 0.2216, 0.5843, 0.2204, 0.5379, 0.2185, 0.2229, 0.2178, 0.2667, 0.2194, 0.2457, 0.2133, 0.3182, 0.2186, 0.3468, 0.2178, 0.2667, 0.222, 0.09589, 0.2219, 0.07993, 0.221, 0.0819, 0.2201, 0.1014, 0.217, 0.1187, 0.2208, 0.07266, 0.2201, 0.1014, 0.2208, 0.07266, 0.2217, 0.08466, 0.2217, 0.08466, 0.2233, 0.1023, 0.2201, 0.1014, 0.2181, 0.1166, 0.2201, 0.1014, 0.2198, 0.1151, 0.222, 0.09589, 0.2229, 0.1142, 0.2232, 0.09234, 0.219, 0.1174, 0.221, 0.1198, 0.2186, 0.1156, 0.2233, 0.1023, 0.2242, 0.1204, 0.2222, 0.1142, 0.2251, 0.1384, 0.2215, 0.1252, 0.2222, 0.1142, 0.2266, 0.1676, 0.2285, 0.1936, 0.2244, 0.1483, 0.2257, 0.1499, 0.2242, 0.1204, 0.2245, 0.126, 0.2257, 0.1499, 0.2261, 0.1507, 0.2251, 0.1384, 0.2266, 0.1676, 0.2244, 0.1483, 0.2266, 0.1628, 0.2258, 0.1682, 0.2261, 0.1507, 0.2257, 0.1499, 0.2278, 0.1849, 0.2266, 0.1628, 0.2258, 0.1682, 0.2234, 0.8112, 0.2204, 0.8137, 0.2225, 0.8294, 0.2264, 0.8174, 0.2285, 0.8329, 0.2297, 0.8233, 0.2295, 0.7956, 0.2297, 0.8233, 0.2328, 0.7873, 0.2368, 0.6846, 0.237, 0.7009, 0.2368, 0.7083, 0.237, 0.7009, 0.2358, 0.7322, 0.2368, 0.7083, 0.2189, 0.864, 0.2177, 0.8385, 0.2154, 0.8701, 0.2354, 0.6815, 0.2368, 0.6846, 0.2357, 0.6999, 0.2368, 0.6846, 0.2368, 0.7083, 0.2357, 0.6999, 0.2204, 0.336, 0.2207, 0.379, 0.2169, 0.3702, 0.2204, 0.336, 0.2169, 0.3702, 0.2164, 0.295, 0.2223, 0.4442, 0.2232, 0.4809, 0.2228, 0.4788, 0.2224, 0.4441, 0.222, 0.4122, 0.2222, 0.4096, 0.2255, 0.5287, 0.2243, 0.5512, 0.2251, 0.5362, 0.2232, 0.4809, 0.2251, 0.5362, 0.2243, 0.5512, 0.229, 0.5994, 0.2316, 0.6271, 0.2308, 0.6541, 0.229, 0.5994, 0.2272, 0.6144, 0.2272, 0.5682, 0.2234, 0.4969, 0.2255, 0.5287, 0.2232, 0.4759, 0.229, 0.5994, 0.2308, 0.6541, 0.2272, 0.6144, 0.2297, 0.5954, 0.2272, 0.5682, 0.2268, 0.5494, 0.2256, 0.653, 0.2268, 0.6782, 0.225, 0.6757, 0.225, 0.6757, 0.2228, 0.6522, 0.2256, 0.653, 0.2063, 0.07268, 0.2112, 0.08611, 0.2031, 0.06848, 0.2006, 0.1344, 0.1892, 0.08145, 0.2061, 0.1036, 0.2112, 0.08611, 0.2012, 0.07431, 0.2031, 0.06848, 0.1867, 0.04775, 0.1892, 0.05099, 0.1892, 0.08145, 0.2101, 0.094, 0.2061, 0.1036, 0.2012, 0.07431, 0.192, 0.1074, 0.1893, 0.1072, 0.1892, 0.08145, 0.2006, 0.1344, 0.195, 0.1909, 0.1932, 0.1391, 0.1893, 0.1072, 0.192, 0.1074, 0.1919, 0.1345, 0.1921, 0.1638, 0.1919, 0.1345, 0.1932, 0.1391, 0.1867, 0.8444, 0.1972, 0.8434, 0.1946, 0.8637, 0.1973, 0.8699, 0.1946, 0.8812, 0.1946, 0.8637, 0.1972, 0.8434, 0.1973, 0.8699, 0.1946, 0.8637, 0.1867, 0.8444, 0.1946, 0.8637, 0.183, 0.851, 0.2129, 0.681, 0.2074, 0.7356, 0.2096, 0.7064, 0.1609, 0.4101, 0.1633, 0.461, 0.162, 0.4684, 0.1641, 0.5526, 0.1613, 0.606, 0.1623, 0.5243, 0.1693, 0.2541, 0.1696, 0.2218, 0.1688, 0.2769, 0.1626, 0.4108, 0.1648, 0.4595, 0.1633, 0.461, 0.1669, 0.3268, 0.1658, 0.3799, 0.1609, 0.4101, 0.1627, 0.62, 0.1641, 0.5526, 0.166, 0.5829, 0.1664, 0.5223, 0.1641, 0.5526, 0.1639, 0.5078, 0.1658, 0.3799, 0.168, 0.4071, 0.1651, 0.4099, 0.1651, 0.4099, 0.1672, 0.4619, 0.1648, 0.4595, 0.1688, 0.5484, 0.166, 0.5829, 0.1664, 0.5223, 0.1692, 0.2947, 0.1683, 0.3776, 0.1669, 0.3268, 0.1705, 0.4413, 0.1672, 0.4619, 0.168, 0.4071, 0.1683, 0.3776, 0.1729, 0.301, 0.1704, 0.377, 0.1735, 0.3467, 0.1771, 0.3225, 0.1753, 0.3466, 0.1693, 0.2541, 0.1567, 0.2119, 0.1698, 0.2233, 0.172, 0.2253, 0.1704, 0.2492, 0.17, 0.2065, 0.1735, 0.3467, 0.1752, 0.3752, 0.1728, 0.3785, 0.1715, 0.1031, 0.1688, 0.1088, 0.1717, 0.1084, 0.1667, 0.09184, 0.1684, 0.09417, 0.1671, 0.04099, 0.1682, 0.1062, 0.1661, 0.1212, 0.1688, 0.1088, 0.1667, 0.09184, 0.1643, 0.05167, 0.1624, 0.07146, 0.1593, 0.1144, 0.1608, 0.09608, 0.16, 0.1069, 0.1567, 0.2119, 0.1575, 0.1615, 0.1583, 0.1643, 0.1565, 0.8036, 0.153, 0.7841, 0.1576, 0.8195, 0.1521, 0.7657, 0.1516, 0.7611, 0.153, 0.7841, 0.1508, 0.7466, 0.1516, 0.7611, 0.1521, 0.7657, 0.153, 0.7841, 0.1546, 0.8188, 0.1576, 0.8195, 0.1634, 0.8539, 0.158, 0.8466, 0.1609, 0.8615, 0.1576, 0.8195, 0.1546, 0.8188, 0.158, 0.8466, 0.1985, 0.2854, 0.2178, 0.2667, 0.1945, 0.2492, 0.1536, 0.4597, 0.1525, 0.408, 0.1534, 0.4708, 0.1536, 0.5201, 0.1534, 0.4708, 0.1536, 0.5414, 0.1535, 0.3457, 0.153, 0.3197, 0.1528, 0.3846, 0.1531, 0.3066, 0.153, 0.3197, 0.1535, 0.3457, 0.1586, 0.5542, 0.1637, 0.5114, 0.1536, 0.5201, 0.1573, 0.599, 0.1508, 0.7466, 0.1505, 0.7287, 0.2291, 0.3799, 0.2285, 0.4096, 0.2287, 0.3783, 0.2292, 0.476, 0.2291, 0.4458, 0.2297, 0.5253, 0.2278, 0.3482, 0.2287, 0.3783, 0.2285, 0.4096, 0.2308, 0.5435, 0.2297, 0.5253, 0.2321, 0.5952, 0.2278, 0.2764, 0.227, 0.2947, 0.2269, 0.3082, 0.2298, 0.2335, 0.2281, 0.2648, 0.2278, 0.2764, 0.234, 0.6575, 0.2321, 0.6303, 0.2344, 0.6537, 0.2298, 0.2335, 0.2294, 0.2063, 0.2295, 0.2072, 0.2089, 0.3789, 0.2059, 0.3387, 0.2169, 0.3702, 0.2089, 0.3789, 0.2169, 0.3702, 0.2095, 0.4183, 0.2076, 0.413, 0.2073, 0.3781, 0.2089, 0.3789, 0.2076, 0.413, 0.2089, 0.3789, 0.2095, 0.4183, 0.2053, 0.3594, 0.2073, 0.3781, 0.2076, 0.413, 0.2025, 0.3097, 0.2059, 0.3387, 0.2053, 0.3594, 0.2027, 0.2296, 0.1987, 0.2539, 0.1977, 0.2283, 0.1987, 0.2539, 0.1946, 0.2284, 0.1977, 0.2283, 0.1573, 0.599, 0.1627, 0.62, 0.1508, 0.7466, 0.2116, 0.5083, 0.2144, 0.5066, 0.2118, 0.5438, 0.1752, 0.3752, 0.1753, 0.3466, 0.1786, 0.3459, 0.195, 0.1909, 0.2018, 0.2099, 0.1977, 0.2283, 0.2018, 0.2099, 0.2027, 0.2296, 0.1977, 0.2283, 0.2105, 0.8778, 0.1975, 0.9031, 0.2167, 0.8464, 0.1948, 0.8953, 0.1974, 0.8888, 0.1975, 0.9031, 0.183, 0.851, 0.1699, 0.8575, 0.1673, 0.8392, 0.173, 0.8444, 0.164, 0.8475, 0.1582, 0.817, 0.1535, 0.7797, 0.1582, 0.817, 0.1566, 0.8165, 0.1701, 0.7875, 0.1713, 0.81, 0.1899, 0.7707, 0.1587, 0.7243, 0.1605, 0.7432, 0.1632, 0.7262, 0.1899, 0.7707, 0.1618, 0.6224, 0.1663, 0.7378, 0.1963, 0.2337, 0.1945, 0.2492, 0.2178, 0.2667, 0.2178, 0.2667, 0.2185, 0.2229, 0.1963, 0.2337, 0.2185, 0.2229, 0.2177, 0.1843, 0.1963, 0.2337, 0.2177, 0.1843, 0.2196, 0.1194, 0.2102, 0.08247, 0.2196, 0.1194, 0.2191, 0.1024, 0.2102, 0.08247, 0.2102, 0.08247, 0.1998, 0.06741, 0.1998, 0.08965, 0.2177, 0.1843, 0.2102, 0.08247, 0.1996, 0.1251, 0.1998, 0.08965, 0.1996, 0.1251, 0.2102, 0.08247, 0.1996, 0.1251, 0.1973, 0.1719, 0.2177, 0.1843, 0.1973, 0.8699, 0.1972, 0.8434, 0.1999, 0.8185, 0.1999, 0.8185, 0.2021, 0.7845, 0.2167, 0.8464, 0.2021, 0.7845, 0.2049, 0.7573, 0.2167, 0.8464, 0.2049, 0.7573, 0.2074, 0.7356, 0.2167, 0.8464, 0.2074, 0.7356, 0.2215, 0.6767, 0.2167, 0.8464, 0.2215, 0.6767, 0.225, 0.6757, 0.2268, 0.6782, 0.2268, 0.6782, 0.2308, 0.6541, 0.2335, 0.6746, 0.2308, 0.6541, 0.233, 0.6554, 0.2335, 0.6746, 0.2215, 0.6767, 0.2268, 0.6782, 0.2167, 0.8464, 0.1973, 0.8699, 0.1999, 0.8185, 0.1974, 0.8888, 0.2167, 0.8464, 0.1974, 0.8888, 0.1999, 0.8185, 0.2254, 0.8454, 0.2224, 0.8595, 0.2167, 0.8464, 0.2297, 0.8233, 0.2285, 0.8329, 0.2254, 0.8454, 0.2368, 0.7083, 0.2343, 0.7671, 0.2357, 0.6999, 0.2343, 0.7671, 0.2312, 0.8028, 0.2357, 0.6999, 0.2312, 0.8028, 0.2297, 0.8233, 0.2254, 0.8454, 0.2312, 0.8028, 0.2254, 0.8454, 0.2167, 0.8464, 0.2268, 0.6782, 0.2335, 0.6746, 0.2167, 0.8464, 0.2335, 0.6746, 0.2357, 0.6999, 0.2312, 0.8028, 0.2207, 0.379, 0.222, 0.4122, 0.2169, 0.3702, 0.222, 0.4122, 0.2228, 0.4788, 0.2181, 0.4586, 0.2181, 0.4586, 0.2095, 0.4183, 0.2169, 0.3702, 0.2243, 0.5512, 0.2272, 0.6144, 0.2228, 0.6522, 0.2272, 0.6144, 0.228, 0.6536, 0.2256, 0.653, 0.2228, 0.6522, 0.2272, 0.6144, 0.2256, 0.653, 0.2228, 0.6522, 0.2119, 0.6394, 0.2118, 0.5866, 0.2118, 0.5866, 0.2118, 0.5438, 0.2243, 0.5512, 0.2118, 0.5438, 0.2144, 0.5066, 0.2221, 0.5086, 0.2243, 0.5512, 0.2118, 0.5438, 0.2221, 0.5086, 0.1684, 0.1163, 0.167, 0.1595, 0.1766, 0.09859, 0.167, 0.1595, 0.1678, 0.2059, 0.1766, 0.09859, 0.1678, 0.2059, 0.1697, 0.2479, 0.1949, 0.1872, 0.1697, 0.2479, 0.175, 0.2864, 0.1949, 0.1872, 0.1834, 0.09339, 0.1678, 0.2059, 0.1949, 0.1872, 0.1834, 0.09339, 0.1766, 0.09859, 0.1678, 0.2059, 0.1949, 0.1872, 0.1898, 0.09496, 0.1834, 0.09339, 0.1945, 0.2492, 0.1949, 0.1872, 0.175, 0.2864, 0.175, 0.2864, 0.1758, 0.3142, 0.1945, 0.2492, 0.1747, 0.3745, 0.1718, 0.4055, 0.172, 0.4431, 0.1945, 0.2492, 0.1758, 0.3142, 0.1985, 0.2854, 0.1758, 0.3142, 0.1747, 0.3745, 0.1985, 0.2854, 0.206, 0.3151, 0.2037, 0.2976, 0.1985, 0.2854, 0.172, 0.4431, 0.1701, 0.4459, 0.1696, 0.4647, 0.1985, 0.2854, 0.1747, 0.3745, 0.2075, 0.3353, 0.1747, 0.3745, 0.172, 0.4431, 0.2075, 0.3353, 0.2075, 0.3353, 0.206, 0.3151, 0.1985, 0.2854, 0.2177, 0.3751, 0.2149, 0.3477, 0.2075, 0.3353, 0.2192, 0.4424, 0.2197, 0.4114, 0.2177, 0.3751, 0.2185, 0.5878, 0.2204, 0.5379, 0.2191, 0.4926, 0.2191, 0.4926, 0.2192, 0.4424, 0.2075, 0.3353, 0.2192, 0.4424, 0.2177, 0.3751, 0.2075, 0.3353, 0.2185, 0.5878, 0.2191, 0.4926, 0.172, 0.4431, 0.2191, 0.4926, 0.2075, 0.3353, 0.172, 0.4431, 0.2185, 0.5878, 0.172, 0.4431, 0.2071, 0.7273, 0.172, 0.4431, 0.1696, 0.4647, 0.2071, 0.7273, 0.1696, 0.4647, 0.1674, 0.4754, 0.1643, 0.5533, 0.1674, 0.4754, 0.1637, 0.5114, 0.1643, 0.5533, 0.1643, 0.5533, 0.1618, 0.6224, 0.1899, 0.7707, 0.2209, 0.7657, 0.2192, 0.7006, 0.2071, 0.7273, 0.2192, 0.7006, 0.2186, 0.6798, 0.2071, 0.7273, 0.2186, 0.6798, 0.2185, 0.5878, 0.2071, 0.7273, 0.2071, 0.7273, 0.1696, 0.4647, 0.1998, 0.7559, 0.1696, 0.4647, 0.1643, 0.5533, 0.1998, 0.7559, 0.1512, 0.7497, 0.1565, 0.8036, 0.1535, 0.7797, 0.1535, 0.7797, 0.1544, 0.7615, 0.1618, 0.6224, 0.1544, 0.7615, 0.1561, 0.7473, 0.1618, 0.6224, 0.1618, 0.6224, 0.1616, 0.5838, 0.1512, 0.7497, 0.1535, 0.7797, 0.1618, 0.6224, 0.1512, 0.7497, 0.1616, 0.5838, 0.1586, 0.5542, 0.1505, 0.7287, 0.1586, 0.5542, 0.1536, 0.5201, 0.1536, 0.5414, 0.1536, 0.5414, 0.1573, 0.599, 0.1505, 0.7287, 0.1586, 0.5542, 0.1536, 0.5414, 0.1505, 0.7287, 0.227, 0.2947, 0.2281, 0.2648, 0.2258, 0.1682, 0.2281, 0.2648, 0.2296, 0.2313, 0.2278, 0.1849, 0.2258, 0.1682, 0.2281, 0.2648, 0.2278, 0.1849, 0.2296, 0.2313, 0.2295, 0.2072, 0.2278, 0.1849, 0.2258, 0.1682, 0.2257, 0.1499, 0.2245, 0.126, 0.2258, 0.1682, 0.2245, 0.126, 0.2213, 0.1366, 0.2245, 0.126, 0.2229, 0.1142, 0.2213, 0.1366, 0.2213, 0.1366, 0.2205, 0.1517, 0.22, 0.1762, 0.2272, 0.3308, 0.227, 0.2947, 0.2198, 0.2394, 0.227, 0.2947, 0.2258, 0.1682, 0.2213, 0.1366, 0.2198, 0.2394, 0.227, 0.2947, 0.2213, 0.1366, 0.2277, 0.3555, 0.2278, 0.3482, 0.2272, 0.3308, 0.2281, 0.3794, 0.2291, 0.3799, 0.2277, 0.3555, 0.2216, 0.293, 0.2274, 0.3792, 0.2281, 0.3794, 0.2198, 0.2394, 0.2207, 0.273, 0.2216, 0.293, 0.22, 0.1762, 0.2196, 0.2063, 0.2213, 0.1366, 0.2196, 0.2063, 0.2198, 0.2394, 0.2213, 0.1366, 0.2277, 0.3555, 0.2272, 0.3308, 0.2216, 0.293, 0.2216, 0.293, 0.2281, 0.3794, 0.2277, 0.3555, 0.2352, 0.6553, 0.2321, 0.5952, 0.2277, 0.5795, 0.2277, 0.5795, 0.226, 0.5752, 0.2263, 0.6515, 0.2263, 0.6515, 0.2238, 0.6752, 0.2259, 0.7625, 0.2238, 0.6752, 0.224, 0.7509, 0.2259, 0.7625, 0.2352, 0.6553, 0.2277, 0.5795, 0.2263, 0.6515, 0.237, 0.7009, 0.2368, 0.6834, 0.2352, 0.6553, 0.2328, 0.7873, 0.2343, 0.7671, 0.2295, 0.7956, 0.2343, 0.7671, 0.2358, 0.7322, 0.2295, 0.7956, 0.2358, 0.7322, 0.237, 0.7009, 0.2352, 0.6553, 0.2352, 0.6553, 0.2263, 0.6515, 0.2262, 0.782, 0.2263, 0.6515, 0.2259, 0.7625, 0.2262, 0.782, 0.2262, 0.782, 0.2238, 0.7982, 0.2234, 0.8112, 0.2358, 0.7322, 0.2352, 0.6553, 0.2262, 0.782, 0.2295, 0.7956, 0.2358, 0.7322, 0.2262, 0.782, 0.2234, 0.8112, 0.2264, 0.8174, 0.2295, 0.7956, 0.2285, 0.4096, 0.2291, 0.4458, 0.2292, 0.476, 0.2285, 0.4096, 0.2292, 0.476, 0.2231, 0.3803, 0.2292, 0.476, 0.2293, 0.5094, 0.2231, 0.3803, 0.2275, 0.316, 0.2269, 0.3434, 0.2269, 0.3082, 0.2269, 0.3434, 0.2231, 0.3803, 0.2269, 0.3082, 0.2313, 0.5677, 0.2335, 0.6095, 0.2344, 0.6537, 0.2231, 0.3803, 0.2293, 0.5094, 0.2234, 0.4969, 0.2293, 0.5094, 0.2313, 0.5677, 0.2234, 0.4969, 0.2296, 0.2324, 0.2298, 0.2335, 0.2278, 0.2764, 0.2278, 0.2764, 0.2269, 0.3082, 0.2231, 0.3803, 0.2313, 0.5677, 0.2344, 0.6537, 0.2321, 0.6303, 0.2297, 0.5954, 0.2313, 0.5677, 0.2321, 0.6303, 0.2297, 0.5954, 0.2268, 0.5494, 0.2234, 0.4969, 0.2234, 0.4969, 0.2232, 0.4759, 0.2224, 0.4441, 0.2224, 0.4441, 0.2222, 0.4096, 0.2231, 0.3803, 0.2222, 0.4096, 0.2226, 0.3697, 0.2231, 0.3803, 0.2236, 0.3419, 0.2256, 0.302, 0.2296, 0.2324, 0.2234, 0.4969, 0.2224, 0.4441, 0.2231, 0.3803, 0.2226, 0.3697, 0.2236, 0.3419, 0.2231, 0.3803, 0.2236, 0.3419, 0.2296, 0.2324, 0.2278, 0.2764, 0.2231, 0.3803, 0.2236, 0.3419, 0.2278, 0.2764, 0.2233, 0.4756, 0.2232, 0.5213, 0.2297, 0.5253, 0.2232, 0.5213, 0.2247, 0.5394, 0.2297, 0.5253, 0.2247, 0.5394, 0.226, 0.5752, 0.2277, 0.5795, 0.2277, 0.5795, 0.2321, 0.5952, 0.2297, 0.5253, 0.2297, 0.5253, 0.2291, 0.4458, 0.2233, 0.4756, 0.2291, 0.4458, 0.2296, 0.4146, 0.2279, 0.4085, 0.2279, 0.4085, 0.2274, 0.3792, 0.2251, 0.4311, 0.2291, 0.4458, 0.2279, 0.4085, 0.2233, 0.4756, 0.2247, 0.5394, 0.2277, 0.5795, 0.2297, 0.5253, 0.2239, 0.431, 0.2233, 0.4756, 0.2251, 0.4311, 0.1552, 0.7759, 0.1567, 0.8004, 0.1586, 0.7935, 0.2164, 0.295, 0.2027, 0.2296, 0.2018, 0.2099, 0.2018, 0.2099, 0.2006, 0.1344, 0.2061, 0.1036, 0.2061, 0.1036, 0.2199, 0.1118, 0.2227, 0.1308, 0.2227, 0.1308, 0.2236, 0.1264, 0.2298, 0.2075, 0.2298, 0.2075, 0.2296, 0.2322, 0.2227, 0.1308, 0.2296, 0.2322, 0.2249, 0.3049, 0.2239, 0.2947, 0.2239, 0.2947, 0.2223, 0.3394, 0.2204, 0.336, 0.2296, 0.2322, 0.2239, 0.2947, 0.2164, 0.295, 0.2227, 0.1308, 0.2296, 0.2322, 0.2164, 0.295, 0.2061, 0.1036, 0.2227, 0.1308, 0.2018, 0.2099, 0.2164, 0.295, 0.2018, 0.2099, 0.2227, 0.1308, 0.2183, 0.06413, 0.2208, 0.07266, 0.217, 0.1187, 0.2158, 0.12, 0.2168, 0.1239, 0.2124, 0.0963, 0.2183, 0.06413, 0.217, 0.1187, 0.1997, 0.02692, 0.217, 0.1187, 0.2158, 0.12, 0.1997, 0.02692, 0.1839, 0.07549, 0.1973, 0.03346, 0.1997, 0.02692, 0.2124, 0.0963, 0.2113, 0.08473, 0.2063, 0.07268, 0.1997, 0.02692, 0.2158, 0.12, 0.1783, 0.09128, 0.2158, 0.12, 0.2124, 0.0963, 0.2063, 0.07268, 0.1783, 0.09128, 0.1839, 0.07549, 0.1997, 0.02692, 0.1715, 0.1031, 0.1737, 0.1016, 0.1684, 0.09417, 0.1737, 0.1016, 0.1783, 0.09128, 0.1684, 0.09417, 0.1712, 0.02541, 0.1684, 0.09417, 0.1783, 0.09128, 0.1707, 0.06213, 0.1703, 0.05317, 0.1867, 0.04775, 0.1703, 0.05317, 0.1721, 0.02614, 0.1867, 0.04775, 0.1721, 0.02614, 0.1712, 0.02541, 0.2158, 0.12, 0.2158, 0.12, 0.2063, 0.07268, 0.1721, 0.02614, 0.2031, 0.06848, 0.2012, 0.07431, 0.1892, 0.05099, 0.2063, 0.07268, 0.2031, 0.06848, 0.1721, 0.02614, 0.1712, 0.02541, 0.1783, 0.09128, 0.2158, 0.12, 0.1708, 0.07914, 0.1707, 0.06213, 0.1867, 0.04775, 0.1867, 0.04775, 0.1721, 0.02614, 0.1892, 0.05099, 0.159, 0.1299, 0.1575, 0.1615, 0.1645, 0.1024, 0.1575, 0.1615, 0.1558, 0.2012, 0.1659, 0.1135, 0.1542, 0.2297, 0.1526, 0.2556, 0.1532, 0.2564, 0.1558, 0.2012, 0.1542, 0.2297, 0.1573, 0.2147, 0.1542, 0.2297, 0.1532, 0.2564, 0.1573, 0.2147, 0.1573, 0.2147, 0.1641, 0.1412, 0.1661, 0.1212, 0.1659, 0.1135, 0.1573, 0.2147, 0.1661, 0.1212, 0.1659, 0.1135, 0.1645, 0.1024, 0.1575, 0.1615, 0.1645, 0.1024, 0.1593, 0.1144, 0.159, 0.1299, 0.1698, 0.2233, 0.1567, 0.2119, 0.1583, 0.1643, 0.1583, 0.1643, 0.1582, 0.1457, 0.1593, 0.1368, 0.1593, 0.1368, 0.1593, 0.1144, 0.16, 0.1069, 0.16, 0.1069, 0.1611, 0.08317, 0.1638, 0.0919, 0.1638, 0.0919, 0.166, 0.09424, 0.1668, 0.1221, 0.1668, 0.1221, 0.169, 0.1666, 0.1693, 0.1917, 0.1693, 0.1917, 0.1698, 0.2233, 0.1583, 0.1643, 0.1593, 0.1368, 0.16, 0.1069, 0.1638, 0.0919, 0.1693, 0.1917, 0.1583, 0.1643, 0.1593, 0.1368, 0.1638, 0.0919, 0.1668, 0.1221, 0.1693, 0.1917, 0.1623, 0.5243, 0.1613, 0.606, 0.1601, 0.5809, 0.1601, 0.5809, 0.1573, 0.599, 0.1623, 0.5243, 0.1573, 0.599, 0.1536, 0.5414, 0.1534, 0.4708, 0.1573, 0.599, 0.1534, 0.4708, 0.1623, 0.5243, 0.162, 0.4684, 0.1623, 0.5243, 0.1534, 0.4708, 0.1637, 0.3475, 0.1609, 0.4101, 0.1525, 0.408, 0.1609, 0.4101, 0.162, 0.4684, 0.1525, 0.408, 0.1688, 0.2769, 0.1669, 0.3268, 0.1637, 0.3475, 0.1567, 0.2119, 0.1693, 0.2541, 0.1637, 0.3475, 0.1693, 0.2541, 0.1688, 0.2769, 0.1637, 0.3475, 0.1524, 0.2849, 0.1544, 0.2315, 0.153, 0.3197, 0.1544, 0.2315, 0.1567, 0.2119, 0.153, 0.3197, 0.1525, 0.408, 0.162, 0.4684, 0.1534, 0.4708, 0.1528, 0.3667, 0.153, 0.3197, 0.1567, 0.2119, 0.1525, 0.408, 0.1528, 0.3667, 0.1637, 0.3475, 0.1535, 0.3457, 0.1528, 0.3846, 0.1637, 0.5114, 0.1528, 0.3846, 0.1536, 0.4597, 0.1637, 0.5114, 0.1536, 0.4597, 0.1536, 0.5201, 0.1637, 0.5114, 0.1674, 0.4754, 0.1696, 0.4647, 0.1683, 0.416, 0.1637, 0.5114, 0.1674, 0.4754, 0.1535, 0.3457, 0.1531, 0.3066, 0.1535, 0.3457, 0.1576, 0.2813, 0.1683, 0.416, 0.1535, 0.3457, 0.1674, 0.4754, 0.1532, 0.2564, 0.1524, 0.2849, 0.1531, 0.3066, 0.1576, 0.2813, 0.1542, 0.2563, 0.1531, 0.3066, 0.1542, 0.2563, 0.1532, 0.2564, 0.1531, 0.3066, 0.1683, 0.416, 0.1634, 0.2884, 0.1605, 0.2879, 0.1683, 0.416, 0.1605, 0.2879, 0.1576, 0.2813, 0.1975, 0.9031, 0.2105, 0.8778, 0.1931, 0.7876, 0.2105, 0.8778, 0.2122, 0.8763, 0.1931, 0.7876, 0.2122, 0.8763, 0.2154, 0.8701, 0.2177, 0.8385, 0.2177, 0.8385, 0.219, 0.8221, 0.2015, 0.7796, 0.219, 0.8221, 0.2174, 0.8092, 0.2015, 0.7796, 0.2174, 0.8092, 0.21, 0.7845, 0.2015, 0.7796, 0.1931, 0.7876, 0.1864, 0.8026, 0.1975, 0.9031, 0.1864, 0.8026, 0.173, 0.8444, 0.1634, 0.8539, 0.2015, 0.7796, 0.1931, 0.7876, 0.2177, 0.8385, 0.2122, 0.8763, 0.2177, 0.8385, 0.1931, 0.7876, 0.1879, 0.8736, 0.1948, 0.8953, 0.1975, 0.9031, 0.1864, 0.8026, 0.1634, 0.8539, 0.1975, 0.9031, 0.1634, 0.8539, 0.1609, 0.8615, 0.1699, 0.8575, 0.1609, 0.8615, 0.1615, 0.8416, 0.1656, 0.8536, 0.1699, 0.8575, 0.183, 0.851, 0.1879, 0.8736, 0.1609, 0.8615, 0.1656, 0.8536, 0.1699, 0.8575, 0.1879, 0.8736, 0.1634, 0.8539, 0.1699, 0.8575, 0.1603, 0.8257, 0.161, 0.8189, 0.1586, 0.7935, 0.1675, 0.8097, 0.1672, 0.8319, 0.1714, 0.8254, 0.164, 0.8475, 0.1639, 0.8359, 0.1603, 0.8257, 0.1663, 0.7378, 0.1632, 0.7262, 0.1629, 0.755, 0.1639, 0.7714, 0.1606, 0.7711, 0.1615, 0.7903, 0.1574, 0.771, 0.1586, 0.7935, 0.1615, 0.7903, 0.2191, 0.1024, 0.2212, 0.1141, 0.221, 0.101, 0.2217, 0.1008, 0.2217, 0.118, 0.222, 0.1118, 0.2185, 0.07471, 0.2208, 0.08901, 0.221, 0.0819, 0.2193, 0.8022, 0.2194, 0.7946, 0.2123, 0.7837, 0.2079, 0.7599, 0.2206, 0.7846, 0.2209, 0.7657, 0.2192, 0.7006, 0.2209, 0.7657, 0.222, 0.7313, 0.1707, 0.06213, 0.1679, 0.07924, 0.1672, 0.07119, 0.1672, 0.07119, 0.1643, 0.05167, 0.1678, 0.03754, 0.1693, 0.1917, 0.169, 0.1666, 0.1696, 0.2218, 0.1656, 0.8536, 0.1615, 0.8416, 0.1621, 0.8249, 0.2113, 0.08473, 0.2198, 0.09913, 0.2188, 0.09831, 0.1973, 0.03346, 0.1969, 0.04418, 0.1994, 0.04439, 0.2103, 0.06724, 0.1994, 0.04439, 0.1998, 0.06741, 0.1994, 0.04439, 0.1969, 0.04418, 0.1972, 0.0641, 0.1972, 0.0641, 0.1974, 0.1034, 0.1998, 0.08965, 0.1576, 0.2813, 0.1605, 0.2879, 0.1589, 0.259, 0.1646, 0.2592, 0.1671, 0.2861, 0.1678, 0.2059, 0.1747, 0.3745, 0.1758, 0.3142, 0.172, 0.3152, 0.1718, 0.8375, 0.1864, 0.8026, 0.1854, 0.7933, 0.2247, 0.5394, 0.2232, 0.5213, 0.2241, 0.5836, 0.2233, 0.4756, 0.2239, 0.431, 0.2222, 0.4269, 0.2216, 0.5843, 0.2227, 0.6543, 0.2263, 0.6515, 0.2204, 0.5379, 0.2216, 0.5843, 0.2241, 0.5836, 0.2218, 0.4908, 0.2222, 0.4269, 0.2192, 0.4424, 0.222, 0.09589, 0.2232, 0.09234, 0.2219, 0.07993, 0.2217, 0.08466, 0.2232, 0.09234, 0.2233, 0.1023, 0.222, 0.09589, 0.222, 0.1118, 0.2229, 0.1142, 0.2233, 0.1023, 0.2242, 0.1112, 0.2242, 0.1204, 0.2251, 0.1384, 0.2244, 0.1483, 0.2215, 0.1252, 0.2266, 0.1676, 0.2278, 0.1849, 0.2285, 0.1936, 0.2368, 0.6846, 0.2368, 0.6834, 0.237, 0.7009, 0.2223, 0.4442, 0.2224, 0.4441, 0.2232, 0.4809, 0.2224, 0.4441, 0.2223, 0.4442, 0.222, 0.4122, 0.2255, 0.5287, 0.2272, 0.5682, 0.2243, 0.5512, 0.229, 0.5994, 0.2297, 0.5954, 0.2316, 0.6271, 0.2256, 0.653, 0.228, 0.6536, 0.2268, 0.6782, 0.2063, 0.07268, 0.2113, 0.08473, 0.2112, 0.08611, 0.2006, 0.1344, 0.192, 0.1074, 0.1892, 0.08145, 0.2006, 0.1344, 0.2018, 0.2099, 0.195, 0.1909, 0.1867, 0.8444, 0.1822, 0.8285, 0.1972, 0.8434, 0.1609, 0.4101, 0.1626, 0.4108, 0.1633, 0.461, 0.1693, 0.2541, 0.1698, 0.2233, 0.1696, 0.2218, 0.1658, 0.3799, 0.1683, 0.3776, 0.168, 0.4071, 0.1683, 0.3776, 0.1692, 0.2947, 0.1729, 0.301, 0.1735, 0.3467, 0.1729, 0.301, 0.1771, 0.3225, 0.1735, 0.3467, 0.1753, 0.3466, 0.1752, 0.3752, 0.1715, 0.1031, 0.1682, 0.1062, 0.1688, 0.1088, 0.1682, 0.1062, 0.1659, 0.1135, 0.1661, 0.1212, 0.153, 0.7841, 0.1536, 0.8002, 0.1546, 0.8188, 0.1634, 0.8539, 0.1607, 0.8369, 0.158, 0.8466, 0.1536, 0.4597, 0.1528, 0.3846, 0.1525, 0.408, 0.1536, 0.5201, 0.1536, 0.4597, 0.1534, 0.4708, 0.2291, 0.3799, 0.2296, 0.4146, 0.2285, 0.4096, 0.2298, 0.2335, 0.2296, 0.2324, 0.2294, 0.2063, 0.2089, 0.3789, 0.2073, 0.3781, 0.2059, 0.3387, 0.2027, 0.2296, 0.2022, 0.2805, 0.1987, 0.2539, 0.1987, 0.2539, 0.192, 0.2655, 0.1946, 0.2284, 0.1708, 0.473, 0.1705, 0.4413, 0.1752, 0.3752, 0.1705, 0.4413, 0.1728, 0.3785, 0.1752, 0.3752, 0.1726, 0.5583, 0.1701, 0.5066, 0.1708, 0.473, 0.166, 0.5829, 0.1688, 0.5484, 0.1726, 0.5583, 0.1627, 0.62, 0.166, 0.5829, 0.1726, 0.5583, 0.1726, 0.5583, 0.1708, 0.473, 0.2003, 0.5746, 0.1708, 0.473, 0.1752, 0.3752, 0.2003, 0.5746, 0.1811, 0.3466, 0.1786, 0.3459, 0.1771, 0.3225, 0.1752, 0.3752, 0.1811, 0.3466, 0.2003, 0.5746, 0.1729, 0.301, 0.1692, 0.2947, 0.1704, 0.2492, 0.1729, 0.301, 0.1704, 0.2492, 0.172, 0.2253, 0.1771, 0.3225, 0.1729, 0.301, 0.172, 0.2253, 0.1708, 0.1811, 0.1675, 0.1106, 0.1699, 0.1023, 0.1771, 0.3225, 0.172, 0.2253, 0.1919, 0.2561, 0.172, 0.2253, 0.1708, 0.1811, 0.1921, 0.1638, 0.1771, 0.3225, 0.1919, 0.2561, 0.192, 0.2655, 0.1811, 0.3466, 0.1771, 0.3225, 0.192, 0.2655, 0.1708, 0.1811, 0.1699, 0.1023, 0.1919, 0.1345, 0.1921, 0.1638, 0.1946, 0.2284, 0.1919, 0.2561, 0.1708, 0.1811, 0.1919, 0.1345, 0.1921, 0.1638, 0.172, 0.2253, 0.1921, 0.1638, 0.1919, 0.2561, 0.192, 0.2655, 0.1987, 0.2539, 0.2025, 0.3097, 0.2025, 0.3097, 0.2053, 0.3594, 0.1811, 0.3466, 0.2053, 0.3594, 0.2076, 0.413, 0.1811, 0.3466, 0.2076, 0.413, 0.2095, 0.4183, 0.2122, 0.4807, 0.2116, 0.5083, 0.2118, 0.5438, 0.2003, 0.5746, 0.2076, 0.413, 0.2122, 0.4807, 0.2116, 0.5083, 0.192, 0.2655, 0.2025, 0.3097, 0.1811, 0.3466, 0.2003, 0.5746, 0.1811, 0.3466, 0.2076, 0.413, 0.2076, 0.413, 0.2116, 0.5083, 0.2003, 0.5746, 0.2003, 0.5746, 0.2118, 0.6796, 0.2077, 0.7026, 0.2003, 0.5746, 0.2077, 0.7026, 0.2044, 0.7436, 0.2077, 0.7026, 0.2067, 0.7231, 0.2044, 0.7436, 0.2044, 0.7436, 0.2023, 0.7625, 0.2004, 0.7745, 0.2003, 0.5746, 0.2044, 0.7436, 0.2004, 0.7745, 0.2004, 0.7745, 0.1995, 0.8006, 0.1878, 0.8182, 0.1726, 0.5583, 0.2003, 0.5746, 0.1765, 0.8134, 0.1765, 0.8134, 0.2003, 0.5746, 0.1878, 0.8182, 0.1627, 0.62, 0.1726, 0.5583, 0.1765, 0.8134, 0.2004, 0.7745, 0.1878, 0.8182, 0.2003, 0.5746, 0.1765, 0.8134, 0.1822, 0.8285, 0.1673, 0.8392, 0.1765, 0.8134, 0.1673, 0.8392, 0.1621, 0.8249, 0.1621, 0.8249, 0.1615, 0.8416, 0.158, 0.8466, 0.1546, 0.8188, 0.1536, 0.8002, 0.1621, 0.8249, 0.1536, 0.8002, 0.153, 0.7841, 0.1523, 0.777, 0.1621, 0.8249, 0.1536, 0.8002, 0.1523, 0.777, 0.1621, 0.8249, 0.158, 0.8466, 0.1546, 0.8188, 0.1627, 0.62, 0.1765, 0.8134, 0.1621, 0.8249, 0.1573, 0.599, 0.1601, 0.5809, 0.1613, 0.606, 0.1613, 0.606, 0.1627, 0.62, 0.1573, 0.599, 0.1627, 0.62, 0.1621, 0.8249, 0.1523, 0.777, 0.1516, 0.7611, 0.1627, 0.62, 0.1523, 0.777, 0.1627, 0.62, 0.1516, 0.7611, 0.1508, 0.7466, 0.1607, 0.8369, 0.1634, 0.8539, 0.1605, 0.8309, 0.1634, 0.8539, 0.173, 0.8444, 0.1605, 0.8309, 0.173, 0.8444, 0.1685, 0.8498, 0.164, 0.8475, 0.164, 0.8475, 0.1597, 0.8299, 0.1566, 0.8165, 0.1566, 0.8165, 0.1582, 0.817, 0.164, 0.8475, 0.1582, 0.817, 0.1605, 0.8309, 0.173, 0.8444, 0.1535, 0.7797, 0.1565, 0.8036, 0.1582, 0.817, 0.1899, 0.7707, 0.1663, 0.7378, 0.1701, 0.7875, 0.1663, 0.7378, 0.166, 0.758, 0.1701, 0.7875, 0.1632, 0.7262, 0.1663, 0.7378, 0.1618, 0.6224, 0.1618, 0.6224, 0.1587, 0.7243, 0.1632, 0.7262])
me_cube_001.materials.append(mat_rock)
me_cube_001.update()

# ---- objects
ob_rock = bpy.data.objects.new('rOCK', me_cube_001)

# ---- transforms, parenting, visibility, modifiers, constraints
ob_rock.location = (0.0, 0.0, 0.0)
_m = ob_rock.modifiers.new('Smooth by Angle', 'NODES')
_m.node_group = ng_smooth_by_angle
_gi = [s.identifier for s in ng_smooth_by_angle.interface.items_tree if s.item_type == 'SOCKET' and s.in_out == 'INPUT']
_m[_gi[1]] = 0.647  # Angle
_m.use_pin_to_last = True
_m.show_group_selector = False

# ---- collection membership
col_collection.objects.link(ob_rock)

# ---- scene / render settings (as saved in the file)
scene.frame_start = 1; scene.frame_end = 250; scene.frame_set(1)
scene.render.engine = 'BLENDER_EEVEE_NEXT'
scene.render.bake_bias = 0.0
scene.render.bake_samples = 0
scene.cycles.sampling_pattern = 'TABULATED_SOBOL'
scene.eevee.use_volume_custom_range = False
bpy.context.view_layer.update()

# ---- added for rendering (the .blend has no active camera and no usable light): camera, sun
cam_auto = bpy.data.cameras.new('AutoCamera')
cam_auto.lens = 50.0
cam_auto.sensor_width = 36.0
cam_auto.clip_end = 1000.0
ob_auto_camera = bpy.data.objects.new('AutoCamera', cam_auto)
scene.collection.objects.link(ob_auto_camera)
ob_auto_camera.location = (5.72067, -6.79716, 4.61831)
ob_auto_camera.rotation_euler = (1.09748, -7.21219e-08, 0.694738)
scene.camera = ob_auto_camera
light_auto_sun = bpy.data.lights.new('AutoSun', 'SUN')
light_auto_sun.energy = 3.0
light_auto_sun.angle = 0.0523599
ob_auto_sun = bpy.data.objects.new('AutoSun', light_auto_sun)
scene.collection.objects.link(ob_auto_sun)
ob_auto_sun.rotation_euler = (0.872665, 0.174533, 0.523599)
bpy.context.view_layer.update()
